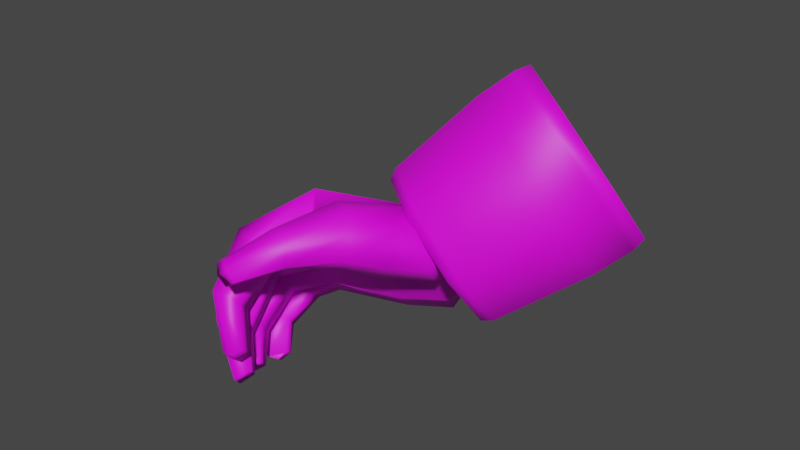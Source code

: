 # Source: Jackle_Right_Hand.blend  (saved by Blender 3.4.6; exported with 4.5.12 LTS)
import bpy
from mathutils import Matrix  # noqa: F401  (used for matrix-valued properties, if any)

bpy.ops.wm.read_factory_settings(use_empty=True)
scene = bpy.context.scene
scene.name = 'Scene'

# ---- collections
col_collection = bpy.data.collections.new('Collection'); scene.collection.children.link(col_collection)

# ---- images (referenced by path relative to the original .blend; pixels are not part of the script)
import os
ASSET_DIR = os.environ.get("B2B_ASSET_DIR", "")  # directory of the original .blend (textures are referenced by path, not embedded)
HERE = os.path.dirname(os.path.abspath(__file__))  # packed textures are extracted next to this script under _unpacked/

def load_image(name, relpath, width, height, colorspace="sRGB"):
    """Load a texture the original file referenced (path relative to the .blend, or extracted next to this script)."""
    p = next((c for c in (os.path.join(HERE, relpath), os.path.join(ASSET_DIR, relpath)) if relpath and os.path.exists(c)), "")
    if p:
        img = bpy.data.images.load(p, check_existing=True)
        img.name = name
    else:  # same state as the original file: an image datablock whose file is absent (Cycles renders it pink)
        img = bpy.data.images.new(name, width, height)
        img.source = "FILE"
        img.filepath = "//" + (relpath or name)
    img.colorspace_settings.name = colorspace
    return img
img_jackle_png_001 = load_image('Jackle.png.001', 'Jackle.png', 1024, 1024, 'sRGB')

# ---- materials (node trees are filled in below, after node groups)
mat_tex_0014_0_dds = bpy.data.materials.new('Tex_0014_0_dds')
mat_tex_0014_0_dds.use_transparent_shadow = False
mat_tex_0014_0_dds.roughness = 0.5257

# ---- material node trees
mat_tex_0014_0_dds.use_nodes = True; mat_tex_0014_0_dds.node_tree.nodes.clear()
_N = mat_tex_0014_0_dds.node_tree.nodes; _L = mat_tex_0014_0_dds.node_tree.links
n0 = _N.new('ShaderNodeBsdfPrincipled'); n0.name = 'Principled BSDF'; n0.location = (10, 300)
n0.distribution = 'GGX'
n0.subsurface_method = 'RANDOM_WALK_SKIN'
n0.inputs[2].default_value = 0.5257
n0.inputs[3].default_value = 1.45
n0.inputs[27].default_value = (0.0, 0.0, 0.0, 1.0)
n0.inputs[28].default_value = 1.0
n1 = _N.new('ShaderNodeOutputMaterial'); n1.name = 'Material Output'; n1.location = (300, 300)
n2 = _N.new('ShaderNodeTexImage'); n2.name = 'Image Texture'; n2.location = (-300, 600)
n2.image = img_jackle_png_001
_L.new(n0.outputs[0], n1.inputs[0])
_L.new(n2.outputs[0], n0.inputs[0])
n1.is_active_output = True

# ---- world
world_world = bpy.data.worlds.new('World'); scene.world = world_world
world_world.use_nodes = True; world_world.node_tree.nodes.clear()
_N = world_world.node_tree.nodes; _L = world_world.node_tree.links
n0 = _N.new('ShaderNodeOutputWorld'); n0.name = 'World Output'; n0.location = (300, 300)
n1 = _N.new('ShaderNodeBackground'); n1.name = 'Background'; n1.location = (10, 300)
n1.inputs[0].default_value = (0.05088, 0.05088, 0.05088, 1.0)
_L.new(n1.outputs[0], n0.inputs[0])
n0.is_active_output = True
world_world.color = (0.05088, 0.05088, 0.05088)
world_world.use_sun_shadow = False
world_world.sun_shadow_jitter_overblur = 0.0

# ---- meshes
me_mesh_0026_mesh_0026mesh_002 = bpy.data.meshes.new('Mesh_0026_Mesh_0026Mesh.002')
me_mesh_0026_mesh_0026mesh_002.from_pydata([(3.53, -0.9427, -0.1251), (3.617, -0.5624, 0.1405), (3.254, -1.005, 0.4744), (3.41, -0.3625, 0.5148), (3.616, -1.288, 1.51), (3.521, -1.481, 1.192), (3.478, -1.344, 1.304), (3.427, -1.221, 1.186), (3.853, -1.321, 1.634), (4.159, -1.35, 1.58), (3.749, -1.439, 1.423), (3.864, -1.533, 1.165), (3.519, -1.191, 1.086), (3.46, -1.404, 1.026), (3.564, -1.335, 0.9702), (3.597, -1.441, 0.8843), (3.404, -1.621, 0.7102), (3.282, -1.503, 0.931), (3.627, -1.563, 0.5545), (3.333, -1.279, 1.088), (3.527, -1.08, 1.088), (4.43, -1.64, 0.8997), (4.542, -1.903, 1.176), (4.652, -1.814, 1.204), (4.542, -2.067, 1.386), (4.616, -2.033, 1.438), (3.762, -1.236, 1.657), (3.599, -1.11, 1.353), (4.176, -1.761, 2.074), (4.207, -1.849, 1.993), (4.32, -1.572, 1.947), (4.353, -1.679, 1.859), (4.367, -1.507, 1.615), (3.751, -1.022, 0.9326), (3.873, -1.14, 0.7118), (3.821, -1.364, 0.5552), (2.615, -1.178, 0.5121), (2.822, -1.378, 0.1378), (3.2, -1.281, -0.1262), (3.032, -0.4602, 0.7788), (2.702, -0.7981, 0.7776), (3.86, -1.022, 1.538), (4.025, -1.074, 1.888), (3.966, -1.133, 1.921), (4.192, -1.248, 2.133), (4.147, -1.309, 2.114), (3.624, -1.765, 0.7487), (3.665, -1.878, 0.8259), (3.533, -1.635, 0.8422), (3.606, -1.746, 0.9412), (3.501, -1.502, 0.9368), (3.584, -1.549, 1.052), (4.214, -1.477, 1.417), (4.323, -1.366, 1.728), (4.151, -1.216, 1.539), (4.406, -1.295, 1.747), (4.418, -1.866, 1.709), (4.467, -1.817, 1.378), (4.427, -1.689, 1.483), (4.289, -1.767, 1.2), (4.258, -1.593, 1.303), (3.875, -1.765, 1.088), (3.946, -1.226, 1.919), (3.773, -1.099, 1.613), (3.703, -1.081, 1.154), (4.226, -2.013, 1.954), (4.275, -2.062, 2.027), (4.381, -1.878, 1.808), (4.561, -1.86, 1.87), (4.445, -1.65, 1.515), (4.661, -1.569, 1.515), (4.415, -1.528, 0.9714), (4.68, -1.719, 1.376), (4.64, -1.592, 1.48), (4.619, -1.948, 1.675), (4.587, -1.846, 1.758), (4.368, -2.119, 1.847), (4.345, -2.049, 1.905), (4.628, -1.737, 1.268), (4.593, -1.959, 1.498), (4.433, -2.126, 1.665), (4.323, -1.21, 1.22), (4.581, -1.41, 1.611), (4.522, -1.655, 1.907), (4.29, -1.874, 2.066), (3.631, -1.549, 0.7966), (3.662, -1.711, 0.7263), (4.374, -1.364, 1.093), (4.623, -1.446, 1.613), (4.529, -1.759, 1.953), (4.249, -1.985, 2.091), (4.22, -1.36, 2.12), (4.274, -1.304, 2.127), (4.2, -1.351, 1.96), (4.252, -1.314, 1.951), (4.101, -1.292, 1.858), (4.164, -1.231, 1.823), (3.982, -1.298, 1.635), (4.089, -1.203, 1.571), (4.195, -1.771, 2.145), (4.258, -1.785, 2.144), (4.487, -1.546, 1.995), (4.536, -1.27, 1.725), (4.409, -1.529, 1.997), (4.25, -1.055, 1.384), (4.027, -1.291, 1.887), (3.989, -1.012, 1.485), (4.129, -1.089, 1.848), (4.299, -1.245, 2.101), (4.233, -1.196, 2.11), (4.404, -1.555, 1.597), (4.346, -1.797, 1.874), (4.2, -1.948, 2.002), (4.348, -2.101, 1.585), (4.418, -2.2, 1.565), (4.384, -2.158, 1.514), (4.468, -2.045, 1.395), (4.445, -1.971, 1.457), (4.446, -1.935, 1.188), (4.433, -1.823, 1.317), (4.34, -1.879, 1.109), (3.938, -1.916, 0.9298), (4.329, -1.806, 0.948), (4.302, -2.018, 1.841), (4.326, -2.091, 1.776), (4.453, -1.977, 1.616), (4.377, -2.132, 1.644), (3.389, -1.849, 0.7329), (3.004, -1.582, 0.3379), (3.727, -1.762, 0.4968), (3.395, -1.481, 0.06579), (4.022, -1.459, 0.4978), (3.734, -1.133, 0.06695), (4.1, -1.119, 0.7353), (3.824, -0.7405, 0.3406), (3.915, -0.9402, 1.07), (3.611, -0.5345, 0.7266), (3.576, -1.028, 1.306), (3.221, -0.6351, 0.9986), (3.282, -1.33, 1.305), (2.881, -0.9835, 0.9975), (3.204, -1.67, 1.068), (2.792, -1.376, 0.7238), (2.862, -1.445, 0.1852), (2.648, -1.238, 0.5723), (2.738, -0.8447, 0.8467), (3.079, -0.4953, 0.8479), (3.471, -0.3944, 0.575), (3.684, -0.6011, 0.188), (3.594, -0.9942, -0.08648), (3.253, -1.344, -0.08763), (3.443, -1.851, 0.7828), (3.757, -1.77, 0.5635), (4.031, -1.489, 0.5644), (4.103, -1.173, 0.785), (3.932, -1.007, 1.096), (3.617, -1.088, 1.315), (3.343, -1.369, 1.315), (3.271, -1.685, 1.094), (4.235, -1.88, 2.048), (3.898, -1.057, 1.073), (3.623, -1.128, 1.264), (3.384, -1.373, 1.264), (3.321, -1.65, 1.071), (3.47, -1.795, 0.7992), (3.745, -1.724, 0.6077), (3.984, -1.478, 0.6085), (4.047, -1.202, 0.8012), (4.097, -1.104, 1.503), (4.198, -1.154, 1.811), (4.274, -1.25, 1.94), (4.471, -2.183, 1.596)], [], [(0, 2, 1), (2, 3, 1), (4, 6, 5), (6, 7, 5), (8, 10, 9), (10, 11, 9), (12, 14, 13), (14, 15, 13), (16, 18, 17), (18, 19, 17), (18, 20, 19), (21, 23, 22), (23, 24, 22), (23, 25, 24), (26, 27, 4), (27, 6, 4), (27, 7, 6), (28, 30, 29), (30, 31, 29), (30, 32, 31), (20, 18, 33), (18, 34, 33), (18, 35, 34), (36, 2, 37), (2, 38, 37), (2, 0, 38), (3, 2, 39), (2, 40, 39), (2, 36, 40), (41, 43, 42), (43, 44, 42), (43, 45, 44), (46, 47, 48), (48, 47, 49), (48, 49, 50), (50, 49, 51), (11, 52, 9), (9, 52, 53), (9, 53, 54), (54, 53, 55), (56, 58, 57), (58, 59, 57), (58, 60, 59), (60, 61, 59), (62, 63, 26), (63, 27, 26), (63, 64, 27), (64, 7, 27), (65, 67, 66), (67, 68, 66), (67, 69, 68), (69, 70, 68), (69, 60, 70), (71, 73, 72), (73, 74, 72), (73, 75, 74), (75, 76, 74), (75, 77, 76), (71, 78, 21), (78, 23, 21), (78, 79, 23), (79, 25, 23), (79, 80, 25), (81, 82, 32), (82, 31, 32), (82, 83, 31), (83, 29, 31), (83, 84, 29), (51, 13, 50), (50, 13, 15), (50, 15, 48), (48, 15, 85), (48, 85, 46), (46, 85, 86), (81, 88, 87), (88, 70, 87), (88, 89, 70), (89, 68, 70), (89, 90, 68), (90, 66, 68), (91, 93, 92), (93, 94, 92), (93, 95, 94), (95, 96, 94), (95, 97, 96), (97, 98, 96), (99, 84, 100), (84, 101, 100), (84, 83, 101), (83, 102, 101), (83, 82, 102), (82, 81, 102), (99, 101, 103), (101, 55, 103), (101, 102, 55), (102, 104, 55), (102, 81, 104), (81, 64, 104), (91, 105, 93), (105, 95, 93), (105, 8, 95), (8, 97, 95), (8, 9, 97), (9, 98, 97), (9, 54, 98), (106, 41, 107), (107, 41, 42), (107, 42, 108), (108, 42, 109), (108, 109, 92), (92, 109, 44), (92, 44, 91), (91, 44, 45), (11, 10, 5), (10, 4, 5), (10, 8, 4), (8, 26, 4), (8, 105, 26), (105, 62, 26), (105, 91, 62), (91, 45, 62), (61, 60, 11), (60, 52, 11), (60, 69, 52), (69, 110, 52), (69, 67, 110), (67, 111, 110), (67, 65, 111), (65, 112, 111), (65, 66, 112), (113, 115, 114), (115, 116, 114), (115, 117, 116), (117, 118, 116), (117, 119, 118), (119, 120, 118), (119, 59, 120), (59, 121, 120), (59, 61, 121), (7, 64, 12), (64, 14, 12), (64, 81, 14), (81, 15, 14), (81, 87, 15), (87, 85, 15), (87, 71, 85), (71, 86, 85), (71, 21, 86), (21, 122, 86), (21, 22, 122), (70, 60, 87), (60, 73, 87), (60, 58, 73), (58, 75, 73), (58, 56, 75), (56, 77, 75), (56, 123, 77), (123, 124, 77), (123, 56, 124), (56, 125, 124), (56, 57, 125), (77, 124, 76), (124, 74, 76), (124, 125, 74), (125, 72, 74), (125, 57, 72), (57, 71, 72), (57, 59, 71), (59, 78, 71), (59, 119, 78), (119, 79, 78), (119, 117, 79), (117, 80, 79), (117, 113, 80), (113, 126, 80), (113, 114, 126), (127, 128, 129), (129, 128, 130), (129, 130, 131), (131, 130, 132), (131, 132, 133), (133, 132, 134), (133, 134, 135), (135, 134, 136), (135, 136, 137), (137, 136, 138), (137, 138, 139), (139, 138, 140), (139, 140, 141), (141, 140, 142), (141, 142, 127), (127, 142, 128), (143, 128, 144), (144, 128, 142), (144, 142, 145), (145, 142, 140), (145, 140, 146), (146, 140, 138), (146, 138, 147), (147, 138, 136), (147, 136, 148), (148, 136, 134), (148, 134, 149), (149, 134, 132), (149, 132, 150), (150, 132, 130), (150, 130, 143), (143, 130, 128), (151, 127, 152), (152, 127, 129), (152, 129, 153), (153, 129, 131), (153, 131, 154), (154, 131, 133), (154, 133, 155), (155, 133, 135), (155, 135, 156), (156, 135, 137), (156, 137, 157), (157, 137, 139), (157, 139, 158), (158, 139, 141), (158, 141, 151), (151, 141, 127), (84, 159, 29), (29, 159, 99), (29, 99, 28), (28, 99, 103), (28, 103, 30), (30, 103, 53), (30, 53, 32), (32, 53, 52), (32, 52, 81), (81, 52, 110), (81, 110, 88), (88, 110, 111), (88, 111, 89), (89, 111, 112), (89, 112, 90), (90, 112, 66), (37, 38, 143), (38, 150, 143), (38, 0, 150), (0, 149, 150), (0, 1, 149), (1, 148, 149), (1, 3, 148), (3, 147, 148), (3, 39, 147), (39, 146, 147), (39, 40, 146), (40, 145, 146), (40, 36, 145), (36, 144, 145), (36, 37, 144), (37, 143, 144), (160, 161, 20), (161, 19, 20), (161, 162, 19), (162, 17, 19), (162, 163, 17), (163, 16, 17), (163, 164, 16), (164, 18, 16), (164, 165, 18), (165, 35, 18), (165, 166, 35), (166, 34, 35), (166, 167, 34), (167, 33, 34), (167, 160, 33), (160, 20, 33), (155, 156, 161), (156, 162, 161), (156, 157, 162), (157, 163, 162), (157, 158, 163), (158, 164, 163), (158, 151, 164), (151, 165, 164), (151, 152, 165), (152, 166, 165), (152, 153, 166), (153, 167, 166), (153, 154, 167), (154, 160, 167), (154, 155, 160), (155, 161, 160), (55, 104, 54), (104, 98, 54), (104, 168, 98), (168, 96, 98), (168, 169, 96), (169, 94, 96), (169, 170, 94), (170, 108, 94), (170, 169, 108), (169, 107, 108), (169, 168, 107), (168, 106, 107), (168, 64, 106), (64, 41, 106), (64, 63, 41), (63, 43, 41), (63, 62, 43), (62, 45, 43), (126, 171, 80), (171, 25, 80), (171, 114, 25), (114, 24, 25), (114, 116, 24), (116, 22, 24), (116, 118, 22), (118, 122, 22), (118, 120, 122), (120, 46, 122), (120, 121, 46), (121, 47, 46), (121, 61, 47), (61, 49, 47), (61, 11, 49), (11, 51, 49), (11, 5, 51), (5, 13, 51), (5, 7, 13), (7, 12, 13), (71, 87, 73), (55, 53, 103), (115, 113, 117), (46, 86, 122), (64, 168, 104), (126, 114, 171), (159, 84, 99), (99, 100, 101), (92, 94, 108), (44, 109, 42)])
me_mesh_0026_mesh_0026mesh_002.polygons.foreach_set('use_smooth', [True] * 336)
_uv = me_mesh_0026_mesh_0026mesh_002.uv_layers.new(name='UVMap')
_uv.uv.foreach_set('vector', [0.4655, -0.1545, 0.4893, -0.176, 0.4557, -0.176, 0.4893, -0.176, 0.4655, -0.1975, 0.4557, -0.176, -0.02884, -0.07644, -0.04439, -0.05153, -0.06576, -0.05123, -0.04439, -0.05153, -0.04038, -0.02577, -0.06576, -0.05123, -0.02957, -0.1144, -0.05226, -0.08569, -0.04507, -0.1385, -0.05226, -0.08569, -0.1066, -0.07769, -0.04507, -0.1385, -0.0474, -0.006611, -0.06978, -0.006611, -0.06795, -0.02461, -0.06978, -0.006611, -0.1106, -0.006611, -0.06795, -0.02461, -0.406, 0.1008, -0.3817, 0.1108, -0.4161, 0.07644, -0.3817, 0.1108, -0.406, 0.05213, -0.4161, 0.07644, -0.3817, 0.1108, -0.3817, 0.04206, -0.406, 0.05213, -0.2465, -0.11, -0.2397, -0.1714, -0.2216, -0.1623, -0.2397, -0.1714, -0.2217, -0.2138, -0.2216, -0.1623, -0.2397, -0.1714, -0.2375, -0.223, -0.2217, -0.2138, -0.4517, -0.1015, -0.4094, -0.04734, -0.443, -0.05394, -0.4094, -0.04734, -0.4229, -0.01518, -0.443, -0.05394, -0.4094, -0.04734, -0.3775, -0.01953, -0.4229, -0.01518, -0.04707, -0.2457, -0.04346, -0.2147, -0.06156, -0.2451, -0.04346, -0.2147, -0.06015, -0.2143, -0.06156, -0.2451, -0.04346, -0.2147, -0.0625, -0.1633, -0.06015, -0.2143, -0.3817, 0.04206, -0.3817, 0.1108, -0.3574, 0.05213, -0.3817, 0.1108, -0.3473, 0.07644, -0.3574, 0.05213, -0.3817, 0.1108, -0.3574, 0.1008, -0.3473, 0.07644, 0.523, -0.176, 0.4893, -0.176, 0.5132, -0.1545, 0.4893, -0.176, 0.4893, -0.1456, 0.5132, -0.1545, 0.4893, -0.176, 0.4655, -0.1545, 0.4893, -0.1456, 0.4655, -0.1975, 0.4893, -0.176, 0.4893, -0.2065, 0.4893, -0.176, 0.5132, -0.1975, 0.4893, -0.2065, 0.4893, -0.176, 0.523, -0.176, 0.5132, -0.1975, -0.4068, -0.08988, -0.4391, -0.1369, -0.4286, -0.1383, -0.4391, -0.1369, -0.4519, -0.1842, -0.4286, -0.1383, -0.4391, -0.1369, -0.4708, -0.1812, -0.4519, -0.1842, -0.2178, -0.02481, -0.1999, -0.04842, -0.1507, -0.02453, -0.1507, -0.02453, -0.1999, -0.04842, -0.1521, -0.04795, -0.1507, -0.02453, -0.1521, -0.04795, -0.1095, -0.02446, -0.1095, -0.02446, -0.1521, -0.04795, -0.108, -0.04747, -0.1066, -0.07769, -0.09388, -0.1346, -0.04507, -0.1385, -0.04507, -0.1385, -0.09388, -0.1346, -0.0407, -0.1635, -0.04507, -0.1385, -0.0407, -0.1635, -0.02854, -0.1494, -0.02854, -0.1494, -0.0407, -0.1635, -0.02424, -0.18, -0.1343, -0.2146, -0.1348, -0.1644, -0.1571, -0.1641, -0.1348, -0.1644, -0.1578, -0.1343, -0.1571, -0.1641, -0.1348, -0.1644, -0.1134, -0.1337, -0.1578, -0.1343, -0.1134, -0.1337, -0.1508, -0.08122, -0.1578, -0.1343, -0.4582, -0.1367, -0.4259, -0.09244, -0.4517, -0.1015, -0.4259, -0.09244, -0.4094, -0.04734, -0.4517, -0.1015, -0.4259, -0.09244, -0.3544, -0.04435, -0.4094, -0.04734, -0.3544, -0.04435, -0.3775, -0.01953, -0.4094, -0.04734, -0.1092, -0.2519, -0.1085, -0.2266, -0.1102, -0.2633, -0.1085, -0.2266, -0.1162, -0.234, -0.1102, -0.2633, -0.1085, -0.2266, -0.109, -0.1669, -0.1162, -0.234, -0.109, -0.1669, -0.1167, -0.1806, -0.1162, -0.234, -0.109, -0.1669, -0.1134, -0.1337, -0.1167, -0.1806, -0.2686, -0.1103, -0.2903, -0.1807, -0.2672, -0.1803, -0.2903, -0.1807, -0.2703, -0.2248, -0.2672, -0.1803, -0.2903, -0.1807, -0.2888, -0.225, -0.2703, -0.2248, -0.2888, -0.225, -0.2751, -0.2537, -0.2703, -0.2248, -0.2888, -0.225, -0.2879, -0.254, -0.2751, -0.2537, -0.2686, -0.1103, -0.2582, -0.1718, -0.2465, -0.11, -0.2582, -0.1718, -0.2397, -0.1714, -0.2465, -0.11, -0.2582, -0.1718, -0.2554, -0.2231, -0.2397, -0.1714, -0.2554, -0.2231, -0.2375, -0.223, -0.2397, -0.1714, -0.2554, -0.2231, -0.257, -0.2543, -0.2375, -0.223, -0.07898, -0.1676, -0.07236, -0.1699, -0.0625, -0.1633, -0.07236, -0.1699, -0.06015, -0.2143, -0.0625, -0.1633, -0.07236, -0.1699, -0.07, -0.2188, -0.06015, -0.2143, -0.07, -0.2188, -0.06156, -0.2451, -0.06015, -0.2143, -0.07, -0.2188, -0.07366, -0.2475, -0.06156, -0.2451, -0.108, -0.04747, -0.06795, -0.02461, -0.1095, -0.02446, -0.1095, -0.02446, -0.06795, -0.02461, -0.1106, -0.006611, -0.1095, -0.02446, -0.1106, -0.006611, -0.1507, -0.02453, -0.1507, -0.02453, -0.1106, -0.006611, -0.1481, -0.006611, -0.1507, -0.02453, -0.1481, -0.006611, -0.2178, -0.02481, -0.2178, -0.02481, -0.1481, -0.006611, -0.2031, -0.006611, -0.3193, -0.1109, -0.3171, -0.185, -0.288, -0.1051, -0.3171, -0.185, -0.295, -0.1847, -0.288, -0.1051, -0.3171, -0.185, -0.3158, -0.2357, -0.295, -0.1847, -0.3158, -0.2357, -0.2975, -0.2355, -0.295, -0.1847, -0.3158, -0.2357, -0.3132, -0.2733, -0.2975, -0.2355, -0.3132, -0.2733, -0.2991, -0.2732, -0.2975, -0.2355, -0.3929, -0.2012, -0.3887, -0.1805, -0.404, -0.1994, -0.3887, -0.1805, -0.3978, -0.1774, -0.404, -0.1994, -0.3887, -0.1805, -0.3816, -0.1639, -0.3978, -0.1774, -0.3816, -0.1639, -0.388, -0.1566, -0.3978, -0.1774, -0.3816, -0.1639, -0.3731, -0.1481, -0.388, -0.1566, -0.3731, -0.1481, -0.3799, -0.137, -0.388, -0.1566, -0.3439, -0.2718, -0.3226, -0.2589, -0.343, -0.2589, -0.3226, -0.2589, -0.3449, -0.2217, -0.343, -0.2589, -0.3226, -0.2589, -0.3231, -0.2215, -0.3449, -0.2217, -0.3231, -0.2215, -0.3476, -0.1796, -0.3449, -0.2217, -0.3231, -0.2215, -0.3221, -0.1794, -0.3476, -0.1796, -0.3221, -0.1794, -0.3193, -0.1109, -0.3476, -0.1796, -0.3685, -0.2669, -0.3449, -0.2217, -0.3699, -0.2211, -0.3449, -0.2217, -0.3736, -0.1772, -0.3699, -0.2211, -0.3449, -0.2217, -0.3476, -0.1796, -0.3736, -0.1772, -0.3476, -0.1796, -0.3489, -0.1126, -0.3736, -0.1772, -0.3476, -0.1796, -0.3193, -0.1109, -0.3489, -0.1126, -0.3193, -0.1109, -0.3544, -0.04435, -0.3489, -0.1126, -0.009413, -0.1864, -0.0142, -0.1502, -0.01928, -0.1718, -0.0142, -0.1502, -0.01849, -0.1538, -0.01928, -0.1718, -0.0142, -0.1502, -0.02957, -0.1144, -0.01849, -0.1538, -0.02957, -0.1144, -0.03206, -0.1286, -0.01849, -0.1538, -0.02957, -0.1144, -0.04507, -0.1385, -0.03206, -0.1286, -0.04507, -0.1385, -0.02499, -0.1419, -0.03206, -0.1286, -0.04507, -0.1385, -0.02854, -0.1494, -0.02499, -0.1419, -0.3953, -0.09636, -0.4068, -0.08988, -0.4174, -0.1452, -0.4174, -0.1452, -0.4068, -0.08988, -0.4286, -0.1383, -0.4174, -0.1452, -0.4286, -0.1383, -0.4284, -0.2004, -0.4284, -0.2004, -0.4286, -0.1383, -0.4382, -0.1845, -0.4284, -0.2004, -0.4382, -0.1845, -0.4526, -0.2025, -0.4526, -0.2025, -0.4382, -0.1845, -0.4519, -0.1842, -0.4526, -0.2025, -0.4519, -0.1842, -0.4714, -0.2041, -0.4714, -0.2041, -0.4519, -0.1842, -0.4708, -0.1812, -0.1066, -0.07769, -0.05226, -0.08569, -0.06576, -0.05123, -0.05226, -0.08569, -0.02884, -0.07644, -0.06576, -0.05123, -0.05226, -0.08569, -0.02957, -0.1144, -0.02884, -0.07644, -0.02957, -0.1144, -0.01794, -0.1093, -0.02884, -0.07644, -0.02957, -0.1144, -0.0142, -0.1502, -0.01794, -0.1093, -0.0142, -0.1502, -0.003795, -0.1441, -0.01794, -0.1093, -0.0142, -0.1502, -0.009413, -0.1864, -0.003795, -0.1441, -0.009413, -0.1864, -0.003163, -0.1783, -0.003795, -0.1441, -0.1508, -0.08122, -0.1134, -0.1337, -0.1066, -0.07769, -0.1134, -0.1337, -0.09388, -0.1346, -0.1066, -0.07769, -0.1134, -0.1337, -0.109, -0.1669, -0.09388, -0.1346, -0.109, -0.1669, -0.09347, -0.1666, -0.09388, -0.1346, -0.109, -0.1669, -0.1085, -0.2266, -0.09347, -0.1666, -0.1085, -0.2266, -0.0957, -0.226, -0.09347, -0.1666, -0.1085, -0.2266, -0.1092, -0.2519, -0.0957, -0.226, -0.1092, -0.2519, -0.09584, -0.2513, -0.0957, -0.226, -0.1092, -0.2519, -0.1102, -0.2633, -0.09584, -0.2513, -0.1967, -0.2591, -0.2067, -0.2584, -0.2214, -0.2697, -0.2067, -0.2584, -0.2069, -0.2088, -0.2214, -0.2697, -0.2067, -0.2584, -0.1916, -0.2091, -0.2069, -0.2088, -0.1916, -0.2091, -0.2075, -0.1565, -0.2069, -0.2088, -0.1916, -0.2091, -0.1814, -0.1568, -0.2075, -0.1565, -0.1814, -0.1568, -0.205, -0.1352, -0.2075, -0.1565, -0.1814, -0.1568, -0.1578, -0.1343, -0.205, -0.1352, -0.1578, -0.1343, -0.2029, -0.07933, -0.205, -0.1352, -0.1578, -0.1343, -0.1508, -0.08122, -0.2029, -0.07933, -0.3775, -0.01953, -0.3544, -0.04435, -0.3372, -0.0188, -0.3544, -0.04435, -0.311, -0.01859, -0.3372, -0.0188, -0.3544, -0.04435, -0.3193, -0.1109, -0.311, -0.01859, -0.3193, -0.1109, -0.2918, -0.01833, -0.311, -0.01859, -0.3193, -0.1109, -0.288, -0.1051, -0.2918, -0.01833, -0.288, -0.1051, -0.2722, -0.01807, -0.2918, -0.01833, -0.288, -0.1051, -0.2686, -0.1103, -0.2722, -0.01807, -0.2686, -0.1103, -0.2486, -0.02151, -0.2722, -0.01807, -0.2686, -0.1103, -0.2465, -0.11, -0.2486, -0.02151, -0.2465, -0.11, -0.222, -0.1158, -0.2486, -0.02151, -0.2465, -0.11, -0.2216, -0.1623, -0.222, -0.1158, -0.1167, -0.1806, -0.1134, -0.1337, -0.1209, -0.167, -0.1134, -0.1337, -0.1235, -0.1687, -0.1209, -0.167, -0.1134, -0.1337, -0.1348, -0.1644, -0.1235, -0.1687, -0.1348, -0.1644, -0.1225, -0.2304, -0.1235, -0.1687, -0.1348, -0.1644, -0.1343, -0.2146, -0.1225, -0.2304, -0.1343, -0.2146, -0.1413, -0.2717, -0.1225, -0.2304, -0.1343, -0.2146, -0.14, -0.2513, -0.1413, -0.2717, -0.14, -0.2513, -0.1517, -0.2508, -0.1413, -0.2717, -0.14, -0.2513, -0.1343, -0.2146, -0.1517, -0.2508, -0.1343, -0.2146, -0.1517, -0.2141, -0.1517, -0.2508, -0.1343, -0.2146, -0.1571, -0.1641, -0.1517, -0.2141, -0.1413, -0.2717, -0.1517, -0.2508, -0.1523, -0.2715, -0.1517, -0.2508, -0.1658, -0.232, -0.1523, -0.2715, -0.1517, -0.2508, -0.1517, -0.2141, -0.1658, -0.232, -0.1517, -0.2141, -0.1678, -0.1726, -0.1658, -0.232, -0.1517, -0.2141, -0.1571, -0.1641, -0.1678, -0.1726, -0.1571, -0.1641, -0.1679, -0.1672, -0.1678, -0.1726, -0.1571, -0.1641, -0.1578, -0.1343, -0.1679, -0.1672, -0.1578, -0.1343, -0.1712, -0.1738, -0.1679, -0.1672, -0.1578, -0.1343, -0.1814, -0.1568, -0.1712, -0.1738, -0.1814, -0.1568, -0.17, -0.2175, -0.1712, -0.1738, -0.1814, -0.1568, -0.1916, -0.2091, -0.17, -0.2175, -0.1916, -0.2091, -0.1712, -0.2532, -0.17, -0.2175, -0.1916, -0.2091, -0.1967, -0.2591, -0.1712, -0.2532, -0.1967, -0.2591, -0.1887, -0.2783, -0.1712, -0.2532, -0.1967, -0.2591, -0.2214, -0.2697, -0.1887, -0.2783, 0.3674, -0.01895, 0.3674, -0.08115, 0.4107, -0.01895, 0.4107, -0.01895, 0.3674, -0.08115, 0.4107, -0.08115, 0.4107, -0.01895, 0.4107, -0.08115, 0.4539, -0.01895, 0.4539, -0.01895, 0.4107, -0.08115, 0.4539, -0.08115, 0.4539, -0.01895, 0.4539, -0.08115, 0.4972, -0.01895, 0.4972, -0.01895, 0.4539, -0.08115, 0.4972, -0.08115, 0.4972, -0.01895, 0.4972, -0.08115, 0.5396, -0.01895, 0.5396, -0.01895, 0.4972, -0.08115, 0.5396, -0.08115, 0.5396, -0.01895, 0.5396, -0.08115, 0.4963, -0.01895, 0.4963, -0.01895, 0.5396, -0.08115, 0.4963, -0.08115, 0.4963, -0.01895, 0.4963, -0.08115, 0.4531, -0.01895, 0.4531, -0.01895, 0.4963, -0.08115, 0.4531, -0.08115, 0.4531, -0.01895, 0.4531, -0.08115, 0.4098, -0.01895, 0.4098, -0.01895, 0.4531, -0.08115, 0.4098, -0.08115, 0.4098, -0.01895, 0.4098, -0.08115, 0.3674, -0.01895, 0.3674, -0.01895, 0.4098, -0.08115, 0.3674, -0.08115, 0.3674, -0.1138, 0.3674, -0.08115, 0.4098, -0.1138, 0.4098, -0.1138, 0.3674, -0.08115, 0.4098, -0.08115, 0.4098, -0.1138, 0.4098, -0.08115, 0.4531, -0.1138, 0.4531, -0.1138, 0.4098, -0.08115, 0.4531, -0.08115, 0.4531, -0.1138, 0.4531, -0.08115, 0.4963, -0.1138, 0.4963, -0.1138, 0.4531, -0.08115, 0.4963, -0.08115, 0.4963, -0.1138, 0.4963, -0.08115, 0.5396, -0.1138, 0.5396, -0.1138, 0.4963, -0.08115, 0.5396, -0.08115, 0.5396, -0.1138, 0.5396, -0.08115, 0.4972, -0.1138, 0.4972, -0.1138, 0.5396, -0.08115, 0.4972, -0.08115, 0.4972, -0.1138, 0.4972, -0.08115, 0.4539, -0.1138, 0.4539, -0.1138, 0.4972, -0.08115, 0.4539, -0.08115, 0.4539, -0.1138, 0.4539, -0.08115, 0.4107, -0.1138, 0.4107, -0.1138, 0.4539, -0.08115, 0.4107, -0.08115, 0.4107, -0.1138, 0.4107, -0.08115, 0.3674, -0.1138, 0.3674, -0.1138, 0.4107, -0.08115, 0.3674, -0.08115, 0.3674, -0.0144, 0.3674, -0.01895, 0.4107, -0.0144, 0.4107, -0.0144, 0.3674, -0.01895, 0.4107, -0.01895, 0.4107, -0.0144, 0.4107, -0.01895, 0.4539, -0.0144, 0.4539, -0.0144, 0.4107, -0.01895, 0.4539, -0.01895, 0.4539, -0.0144, 0.4539, -0.01895, 0.4972, -0.0144, 0.4972, -0.0144, 0.4539, -0.01895, 0.4972, -0.01895, 0.4972, -0.0144, 0.4972, -0.01895, 0.5396, -0.0144, 0.5396, -0.0144, 0.4972, -0.01895, 0.5396, -0.01895, 0.5396, -0.0144, 0.5396, -0.01895, 0.4963, -0.0144, 0.4963, -0.0144, 0.5396, -0.01895, 0.4963, -0.01895, 0.4963, -0.0144, 0.4963, -0.01895, 0.4531, -0.0144, 0.4531, -0.0144, 0.4963, -0.01895, 0.4531, -0.01895, 0.4531, -0.0144, 0.4531, -0.01895, 0.4098, -0.0144, 0.4098, -0.0144, 0.4531, -0.01895, 0.4098, -0.01895, 0.4098, -0.0144, 0.4098, -0.01895, 0.3674, -0.0144, 0.3674, -0.0144, 0.4098, -0.01895, 0.3674, -0.01895, -0.07366, -0.2475, -0.0612, -0.2566, -0.06156, -0.2451, -0.06156, -0.2451, -0.0612, -0.2566, -0.03241, -0.257, -0.06156, -0.2451, -0.03241, -0.257, -0.04707, -0.2457, -0.04707, -0.2457, -0.03241, -0.257, -0.02745, -0.229, -0.04707, -0.2457, -0.02745, -0.229, -0.04346, -0.2147, -0.04346, -0.2147, -0.02745, -0.229, -0.0407, -0.1635, -0.04346, -0.2147, -0.0407, -0.1635, -0.0625, -0.1633, -0.0625, -0.1633, -0.0407, -0.1635, -0.09388, -0.1346, -0.0625, -0.1633, -0.09388, -0.1346, -0.07898, -0.1676, -0.07898, -0.1676, -0.09388, -0.1346, -0.09347, -0.1666, -0.07898, -0.1676, -0.09347, -0.1666, -0.08338, -0.1809, -0.08338, -0.1809, -0.09347, -0.1666, -0.0957, -0.226, -0.08338, -0.1809, -0.0957, -0.226, -0.08446, -0.2123, -0.08446, -0.2123, -0.0957, -0.226, -0.09584, -0.2513, -0.08446, -0.2123, -0.09584, -0.2513, -0.08863, -0.2635, -0.08863, -0.2635, -0.09584, -0.2513, -0.1102, -0.2633, 0.3674, -0.1314, 0.4107, -0.1314, 0.3674, -0.1138, 0.4107, -0.1314, 0.4107, -0.1138, 0.3674, -0.1138, 0.4107, -0.1314, 0.4539, -0.1314, 0.4107, -0.1138, 0.4539, -0.1314, 0.4539, -0.1138, 0.4107, -0.1138, 0.4539, -0.1314, 0.4972, -0.1314, 0.4539, -0.1138, 0.4972, -0.1314, 0.4972, -0.1138, 0.4539, -0.1138, 0.4972, -0.1314, 0.5396, -0.1314, 0.4972, -0.1138, 0.5396, -0.1314, 0.5396, -0.1138, 0.4972, -0.1138, 0.5396, -0.1314, 0.4963, -0.1314, 0.5396, -0.1138, 0.4963, -0.1314, 0.4963, -0.1138, 0.5396, -0.1138, 0.4963, -0.1314, 0.4531, -0.1314, 0.4963, -0.1138, 0.4531, -0.1314, 0.4531, -0.1138, 0.4963, -0.1138, 0.4531, -0.1314, 0.4098, -0.1314, 0.4531, -0.1138, 0.4098, -0.1314, 0.4098, -0.1138, 0.4531, -0.1138, 0.4098, -0.1314, 0.3674, -0.1314, 0.4098, -0.1138, 0.3674, -0.1314, 0.3674, -0.1138, 0.4098, -0.1138, -0.3518, 0.04653, -0.3817, 0.03414, -0.3817, 0.04206, -0.3817, 0.03414, -0.406, 0.05213, -0.3817, 0.04206, -0.3817, 0.03414, -0.4116, 0.04653, -0.406, 0.05213, -0.4116, 0.04653, -0.4161, 0.07644, -0.406, 0.05213, -0.4116, 0.04653, -0.424, 0.07644, -0.4161, 0.07644, -0.424, 0.07644, -0.406, 0.1008, -0.4161, 0.07644, -0.424, 0.07644, -0.4116, 0.1064, -0.406, 0.1008, -0.4116, 0.1064, -0.3817, 0.1108, -0.406, 0.1008, -0.4116, 0.1064, -0.3817, 0.1188, -0.3817, 0.1108, -0.3817, 0.1188, -0.3574, 0.1008, -0.3817, 0.1108, -0.3817, 0.1188, -0.3518, 0.1064, -0.3574, 0.1008, -0.3518, 0.1064, -0.3473, 0.07644, -0.3574, 0.1008, -0.3518, 0.1064, -0.3394, 0.07644, -0.3473, 0.07644, -0.3394, 0.07644, -0.3574, 0.05213, -0.3473, 0.07644, -0.3394, 0.07644, -0.3518, 0.04653, -0.3574, 0.05213, -0.3518, 0.04653, -0.3817, 0.04206, -0.3574, 0.05213, -0.3475, 0.04219, -0.3817, 0.02801, -0.3817, 0.03414, -0.3817, 0.02801, -0.4116, 0.04653, -0.3817, 0.03414, -0.3817, 0.02801, -0.416, 0.04219, -0.4116, 0.04653, -0.416, 0.04219, -0.424, 0.07644, -0.4116, 0.04653, -0.416, 0.04219, -0.4302, 0.07644, -0.424, 0.07644, -0.4302, 0.07644, -0.4116, 0.1064, -0.424, 0.07644, -0.4302, 0.07644, -0.416, 0.1107, -0.4116, 0.1064, -0.416, 0.1107, -0.3817, 0.1188, -0.4116, 0.1064, -0.416, 0.1107, -0.3817, 0.1249, -0.3817, 0.1188, -0.3817, 0.1249, -0.3518, 0.1064, -0.3817, 0.1188, -0.3817, 0.1249, -0.3475, 0.1107, -0.3518, 0.1064, -0.3475, 0.1107, -0.3394, 0.07644, -0.3518, 0.1064, -0.3475, 0.1107, -0.3333, 0.07644, -0.3394, 0.07644, -0.3333, 0.07644, -0.3518, 0.04653, -0.3394, 0.07644, -0.3333, 0.07644, -0.3475, 0.04219, -0.3518, 0.04653, -0.3475, 0.04219, -0.3817, 0.03414, -0.3518, 0.04653, -0.3736, -0.1772, -0.3489, -0.1126, -0.373, -0.1391, -0.3489, -0.1126, -0.3799, -0.137, -0.373, -0.1391, -0.3489, -0.1126, -0.3872, -0.1119, -0.3799, -0.137, -0.3872, -0.1119, -0.388, -0.1566, -0.3799, -0.137, -0.3872, -0.1119, -0.4063, -0.152, -0.388, -0.1566, -0.4063, -0.152, -0.3978, -0.1774, -0.388, -0.1566, -0.4063, -0.152, -0.4124, -0.1776, -0.3978, -0.1774, -0.4124, -0.1776, -0.4284, -0.2004, -0.3978, -0.1774, -0.4124, -0.1776, -0.4063, -0.152, -0.4284, -0.2004, -0.4063, -0.152, -0.4174, -0.1452, -0.4284, -0.2004, -0.4063, -0.152, -0.3872, -0.1119, -0.4174, -0.1452, -0.3872, -0.1119, -0.3953, -0.09636, -0.4174, -0.1452, -0.3872, -0.1119, -0.3544, -0.04435, -0.3953, -0.09636, -0.3544, -0.04435, -0.4068, -0.08988, -0.3953, -0.09636, -0.3544, -0.04435, -0.4259, -0.09244, -0.4068, -0.08988, -0.4259, -0.09244, -0.4391, -0.1369, -0.4068, -0.08988, -0.4259, -0.09244, -0.4582, -0.1367, -0.4391, -0.1369, -0.4582, -0.1367, -0.4708, -0.1812, -0.4391, -0.1369, -0.2564, -0.2639, -0.2441, -0.2543, -0.257, -0.2543, -0.2441, -0.2543, -0.2375, -0.223, -0.257, -0.2543, -0.2441, -0.2543, -0.2214, -0.2697, -0.2375, -0.223, -0.2214, -0.2697, -0.2217, -0.2138, -0.2375, -0.223, -0.2214, -0.2697, -0.2069, -0.2088, -0.2217, -0.2138, -0.2069, -0.2088, -0.2216, -0.1623, -0.2217, -0.2138, -0.2069, -0.2088, -0.2075, -0.1565, -0.2216, -0.1623, -0.2075, -0.1565, -0.222, -0.1158, -0.2216, -0.1623, -0.2075, -0.1565, -0.205, -0.1352, -0.222, -0.1158, -0.205, -0.1352, -0.2178, -0.02481, -0.222, -0.1158, -0.205, -0.1352, -0.2029, -0.07933, -0.2178, -0.02481, -0.2029, -0.07933, -0.1999, -0.04842, -0.2178, -0.02481, -0.2029, -0.07933, -0.1508, -0.08122, -0.1999, -0.04842, -0.1508, -0.08122, -0.1521, -0.04795, -0.1999, -0.04842, -0.1508, -0.08122, -0.1066, -0.07769, -0.1521, -0.04795, -0.1066, -0.07769, -0.108, -0.04747, -0.1521, -0.04795, -0.1066, -0.07769, -0.06576, -0.05123, -0.108, -0.04747, -0.06576, -0.05123, -0.06795, -0.02461, -0.108, -0.04747, -0.06576, -0.05123, -0.04038, -0.02577, -0.06795, -0.02461, -0.04038, -0.02577, -0.0474, -0.006611, -0.06795, -0.02461, -0.2686, -0.1103, -0.288, -0.1051, -0.2903, -0.1807, -0.02424, -0.18, -0.0407, -0.1635, -0.02745, -0.229, -0.2067, -0.2584, -0.1967, -0.2591, -0.1916, -0.2091, -0.2178, -0.02481, -0.2486, -0.02151, -0.222, -0.1158, -0.3544, -0.04435, -0.3872, -0.1119, -0.3489, -0.1126, -0.2564, -0.2639, -0.2214, -0.2697, -0.2441, -0.2543, -0.3221, -0.2722, -0.3226, -0.2589, -0.3439, -0.2718, -0.3685, -0.2669, -0.343, -0.2589, -0.3449, -0.2217, -0.404, -0.1994, -0.3978, -0.1774, -0.4284, -0.2004, -0.4519, -0.1842, -0.4382, -0.1845, -0.4286, -0.1383])
me_mesh_0026_mesh_0026mesh_002.materials.append(mat_tex_0014_0_dds)
me_mesh_0026_mesh_0026mesh_002.use_mirror_x = True
me_mesh_0026_mesh_0026mesh_002.update()
me_mesh_0026_mesh_0026mesh_002.normals_split_custom_set([tuple(v) for v in zip(*[iter([-0.2711, 0.4736, -0.838, -0.5671, 0.5547, -0.6088, 0.223, 0.6374, -0.7375, -0.5671, 0.5547, -0.6088, 0.06028, 0.9524, -0.299, 0.223, 0.6374, -0.7375, -0.5158, -0.4257, 0.7435, -0.7327, -0.2782, 0.6211, -0.5594, -0.7664, 0.3158, -0.7327, -0.2782, 0.6211, -0.9281, 0.3718, -0.01885, -0.5594, -0.7664, 0.3158, -0.2937, -0.7596, 0.5803, -0.198, -0.8585, 0.473, -0.4589, -0.4218, 0.782, -0.198, -0.8585, 0.473, -0.2594, -0.6945, 0.6711, -0.4589, -0.4218, 0.782, -0.5161, 0.7328, -0.4434, -0.2996, 0.6067, -0.7363, -0.9067, -0.2843, -0.3116, -0.2996, 0.6067, -0.7363, -0.2452, 0.5817, -0.7756, -0.9067, -0.2843, -0.3116, 0.7763, -0.04577, 0.6287, 0.2563, -0.1631, 0.9527, 0.9335, -0.1273, 0.3351, 0.2563, -0.1631, 0.9527, 0.8594, -0.507, 0.06645, 0.9335, -0.1273, 0.3351, 0.2563, -0.1631, 0.9527, 0.5299, -0.8456, 0.06442, 0.8594, -0.507, 0.06645, 0.3348, 0.1434, -0.9313, 0.9378, -0.2529, -0.2379, 0.3895, -0.6291, -0.6727, 0.9378, -0.2529, -0.2379, 0.2766, -0.804, -0.5263, 0.3895, -0.6291, -0.6727, 0.9378, -0.2529, -0.2379, 0.8858, -0.4585, 0.0711, 0.2766, -0.804, -0.5263, -0.7408, -0.2365, 0.6287, -0.7573, 0.6526, -0.02461, -0.5158, -0.4257, 0.7435, -0.7573, 0.6526, -0.02461, -0.7327, -0.2782, 0.6211, -0.5158, -0.4257, 0.7435, -0.7573, 0.6526, -0.02461, -0.9281, 0.3718, -0.01885, -0.7327, -0.2782, 0.6211, -0.9625, 0.1877, 0.1956, -0.9407, 0.3123, 0.1327, -0.6755, -0.5202, -0.5225, -0.9407, 0.3123, 0.1327, -0.4662, -0.6639, -0.5847, -0.6755, -0.5202, -0.5225, -0.9407, 0.3123, 0.1327, -0.229, -0.9729, 0.03341, -0.4662, -0.6639, -0.5847, 0.5299, -0.8456, 0.06442, 0.2563, -0.1631, 0.9527, 0.1479, -0.9321, 0.3307, 0.2563, -0.1631, 0.9527, -0.0516, -0.7112, 0.7011, 0.1479, -0.9321, 0.3307, 0.2563, -0.1631, 0.9527, 0.1602, -0.3546, 0.9212, -0.0516, -0.7112, 0.7011, -0.8302, 0.3233, -0.4542, -0.5671, 0.5547, -0.6088, -0.8272, -0.2023, -0.5243, -0.5671, 0.5547, -0.6088, -0.4044, -0.1791, -0.8969, -0.8272, -0.2023, -0.5243, -0.5671, 0.5547, -0.6088, -0.2711, 0.4736, -0.838, -0.4044, -0.1791, -0.8969, 0.06028, 0.9524, -0.299, -0.5671, 0.5547, -0.6088, -0.3624, 0.9291, 0.07351, -0.5671, 0.5547, -0.6088, -0.7973, 0.5814, 0.1621, -0.3624, 0.9291, 0.07351, -0.5671, 0.5547, -0.6088, -0.8302, 0.3233, -0.4542, -0.7973, 0.5814, 0.1621, -0.3412, 0.9337, 0.1084, -0.6208, 0.4918, 0.6105, -0.2081, 0.8845, 0.4176, -0.6208, 0.4918, 0.6105, -0.2476, 0.2809, 0.9272, -0.2081, 0.8845, 0.4176, -0.6208, 0.4918, 0.6105, -0.6934, -0.05393, 0.7185, -0.2476, 0.2809, 0.9272, -0.4422, -0.5702, -0.6924, 0.3179, -0.9358, -0.1525, -0.9181, -0.09041, -0.3859, -0.9181, -0.09041, -0.3859, 0.3179, -0.9358, -0.1525, -0.6802, -0.5389, 0.4968, -0.9181, -0.09041, -0.3859, -0.6802, -0.5389, 0.4968, -0.9776, -0.1841, -0.1017, -0.9776, -0.1841, -0.1017, -0.6802, -0.5389, 0.4968, -0.5358, -0.7017, 0.4696, -0.2594, -0.6945, 0.6711, -0.4025, -0.6977, 0.5926, -0.4589, -0.4218, 0.782, -0.4589, -0.4218, 0.782, -0.4025, -0.6977, 0.5926, -0.862, 0.1225, 0.4918, -0.4589, -0.4218, 0.782, -0.862, 0.1225, 0.4918, 0.115, 0.5228, 0.8447, 0.115, 0.5228, 0.8447, -0.862, 0.1225, 0.4918, -0.2722, 0.7018, 0.6583, -0.928, 0.3007, 0.2199, -0.6838, 0.4742, 0.5545, -0.4057, -0.7765, -0.4821, -0.6838, 0.4742, 0.5545, -0.5235, -0.4581, 0.7184, -0.4057, -0.7765, -0.4821, -0.6838, 0.4742, 0.5545, -0.5243, -0.5446, 0.6547, -0.5235, -0.4581, 0.7184, -0.5243, -0.5446, 0.6547, -0.3442, -0.5498, 0.7611, -0.5235, -0.4581, 0.7184, -0.7363, -0.3892, 0.5536, -0.6874, 0.6031, 0.4046, -0.7408, -0.2365, 0.6287, -0.6874, 0.6031, 0.4046, -0.7573, 0.6526, -0.02461, -0.7408, -0.2365, 0.6287, -0.6874, 0.6031, 0.4046, -0.005693, 0.7693, -0.6389, -0.7573, 0.6526, -0.02461, -0.005693, 0.7693, -0.6389, -0.9281, 0.3718, -0.01885, -0.7573, 0.6526, -0.02461, -0.2655, -0.462, -0.8462, -0.449, -0.5102, -0.7335, 0.03134, -0.7536, -0.6566, -0.449, -0.5102, -0.7335, 0.92, -0.3903, -0.03491, 0.03134, -0.7536, -0.6566, -0.449, -0.5102, -0.7335, -0.3686, -0.8015, -0.4708, 0.92, -0.3903, -0.03491, -0.3686, -0.8015, -0.4708, 0.9094, 0.1164, -0.3993, 0.92, -0.3903, -0.03491, -0.3686, -0.8015, -0.4708, -0.5243, -0.5446, 0.6547, 0.9094, 0.1164, -0.3993, 0.6479, 0.2563, -0.7173, 0.5647, 0.7005, 0.4364, 0.6175, 0.06279, -0.7841, 0.5647, 0.7005, 0.4364, 0.6815, -0.7318, -0.004818, 0.6175, 0.06279, -0.7841, 0.5647, 0.7005, 0.4364, 0.6759, 0.4829, 0.5567, 0.6815, -0.7318, -0.004818, 0.6759, 0.4829, 0.5567, -0.5102, -0.4513, 0.7322, 0.6815, -0.7318, -0.004818, 0.6759, 0.4829, 0.5567, 0.7404, -0.3036, 0.5998, -0.5102, -0.4513, 0.7322, 0.6479, 0.2563, -0.7173, 0.4781, 0.6338, 0.608, 0.3348, 0.1434, -0.9313, 0.4781, 0.6338, 0.608, 0.9378, -0.2529, -0.2379, 0.3348, 0.1434, -0.9313, 0.4781, 0.6338, 0.608, 0.421, 0.5015, 0.7559, 0.9378, -0.2529, -0.2379, 0.421, 0.5015, 0.7559, 0.8858, -0.4585, 0.0711, 0.9378, -0.2529, -0.2379, 0.421, 0.5015, 0.7559, -0.6998, 0.09666, 0.7077, 0.8858, -0.4585, 0.0711, 0.6149, 0.6382, -0.4632, 0.9117, -0.3475, 0.219, -0.229, -0.9729, 0.03341, 0.9117, -0.3475, 0.219, -0.4662, -0.6639, -0.5847, -0.229, -0.9729, 0.03341, 0.9117, -0.3475, 0.219, 0.8583, -0.4678, 0.211, -0.4662, -0.6639, -0.5847, 0.8583, -0.4678, 0.211, -0.6755, -0.5202, -0.5225, -0.4662, -0.6639, -0.5847, 0.8583, -0.4678, 0.211, 0.1684, -0.8005, 0.5752, -0.6755, -0.5202, -0.5225, -0.5358, -0.7017, 0.4696, -0.9067, -0.2843, -0.3116, -0.9776, -0.1841, -0.1017, -0.9776, -0.1841, -0.1017, -0.9067, -0.2843, -0.3116, -0.2452, 0.5817, -0.7756, -0.9776, -0.1841, -0.1017, -0.2452, 0.5817, -0.7756, -0.9181, -0.09041, -0.3859, -0.9181, -0.09041, -0.3859, -0.2452, 0.5817, -0.7756, -0.231, 0.4614, -0.8566, -0.9181, -0.09041, -0.3859, -0.231, 0.4614, -0.8566, -0.4422, -0.5702, -0.6924, -0.4422, -0.5702, -0.6924, -0.231, 0.4614, -0.8566, -0.2276, -0.01025, -0.9737, 0.6149, 0.6382, -0.4632, 0.5221, 0.7877, 0.327, 0.5229, 0.6046, -0.6008, 0.5221, 0.7877, 0.327, 0.9094, 0.1164, -0.3993, 0.5229, 0.6046, -0.6008, 0.5221, 0.7877, 0.327, 0.4675, 0.4436, 0.7647, 0.9094, 0.1164, -0.3993, 0.4675, 0.4436, 0.7647, 0.92, -0.3903, -0.03491, 0.9094, 0.1164, -0.3993, 0.4675, 0.4436, 0.7647, -0.2924, -0.07926, 0.953, 0.92, -0.3903, -0.03491, -0.2924, -0.07926, 0.953, 0.03134, -0.7536, -0.6566, 0.92, -0.3903, -0.03491, 0.3265, -0.9437, -0.05325, 0.1565, -0.8923, -0.4234, 0.6433, -0.39, 0.6588, 0.1565, -0.8923, -0.4234, 0.6074, -0.7243, -0.3263, 0.6433, -0.39, 0.6588, 0.1565, -0.8923, -0.4234, 0.2037, -0.9074, -0.3676, 0.6074, -0.7243, -0.3263, 0.2037, -0.9074, -0.3676, 0.6289, -0.5858, -0.5112, 0.6074, -0.7243, -0.3263, 0.2037, -0.9074, -0.3676, 0.4654, -0.8167, 0.3413, 0.6289, -0.5858, -0.5112, 0.4654, -0.8167, 0.3413, 0.9157, 0.1292, 0.3805, 0.6289, -0.5858, -0.5112, -0.5669, -0.1223, 0.8147, 0.1684, -0.8005, 0.5752, 0.2929, -0.2551, 0.9215, 0.1684, -0.8005, 0.5752, 0.4631, 0.5022, 0.7303, 0.2929, -0.2551, 0.9215, 0.1684, -0.8005, 0.5752, 0.8583, -0.4678, 0.211, 0.4631, 0.5022, 0.7303, 0.8583, -0.4678, 0.211, 0.8356, 0.5205, 0.1755, 0.4631, 0.5022, 0.7303, 0.8583, -0.4678, 0.211, 0.9117, -0.3475, 0.219, 0.8356, 0.5205, 0.1755, 0.9117, -0.3475, 0.219, 0.6149, 0.6382, -0.4632, 0.8356, 0.5205, 0.1755, -0.5669, -0.1223, 0.8147, 0.4631, 0.5022, 0.7303, -0.05909, 0.5998, 0.7979, 0.4631, 0.5022, 0.7303, -0.2722, 0.7018, 0.6583, -0.05909, 0.5998, 0.7979, 0.4631, 0.5022, 0.7303, 0.8356, 0.5205, 0.1755, -0.2722, 0.7018, 0.6583, 0.8356, 0.5205, 0.1755, -0.465, 0.8812, -0.08576, -0.2722, 0.7018, 0.6583, 0.8356, 0.5205, 0.1755, 0.6149, 0.6382, -0.4632, -0.465, 0.8812, -0.08576, 0.6149, 0.6382, -0.4632, -0.005693, 0.7693, -0.6389, -0.465, 0.8812, -0.08576, 0.3265, -0.9437, -0.05325, -0.3381, -0.9297, 0.1463, 0.1565, -0.8923, -0.4234, -0.3381, -0.9297, 0.1463, 0.2037, -0.9074, -0.3676, 0.1565, -0.8923, -0.4234, -0.3381, -0.9297, 0.1463, -0.2937, -0.7596, 0.5803, 0.2037, -0.9074, -0.3676, -0.2937, -0.7596, 0.5803, 0.4654, -0.8167, 0.3413, 0.2037, -0.9074, -0.3676, -0.2937, -0.7596, 0.5803, -0.4589, -0.4218, 0.782, 0.4654, -0.8167, 0.3413, -0.4589, -0.4218, 0.782, 0.9157, 0.1292, 0.3805, 0.4654, -0.8167, 0.3413, -0.4589, -0.4218, 0.782, 0.115, 0.5228, 0.8447, 0.9157, 0.1292, 0.3805, 0.4374, 0.8806, -0.1824, -0.3412, 0.9337, 0.1084, 0.4352, 0.893, 0.1148, 0.4352, 0.893, 0.1148, -0.3412, 0.9337, 0.1084, -0.2081, 0.8845, 0.4176, 0.4352, 0.893, 0.1148, -0.2081, 0.8845, 0.4176, 0.7211, 0.05334, 0.6908, 0.7211, 0.05334, 0.6908, -0.2081, 0.8845, 0.4176, 0.5171, 0.6506, 0.5562, 0.7211, 0.05334, 0.6908, 0.5171, 0.6506, 0.5562, 0.6433, -0.39, 0.6588, 0.6433, -0.39, 0.6588, 0.5171, 0.6506, 0.5562, -0.2476, 0.2809, 0.9272, 0.6433, -0.39, 0.6588, -0.2476, 0.2809, 0.9272, 0.3265, -0.9437, -0.05325, 0.3265, -0.9437, -0.05325, -0.2476, 0.2809, 0.9272, -0.6934, -0.05393, 0.7185, -0.2594, -0.6945, 0.6711, -0.198, -0.8585, 0.473, -0.5594, -0.7664, 0.3158, -0.198, -0.8585, 0.473, -0.5158, -0.4257, 0.7435, -0.5594, -0.7664, 0.3158, -0.198, -0.8585, 0.473, -0.2937, -0.7596, 0.5803, -0.5158, -0.4257, 0.7435, -0.2937, -0.7596, 0.5803, -0.7408, -0.2365, 0.6287, -0.5158, -0.4257, 0.7435, -0.2937, -0.7596, 0.5803, -0.3381, -0.9297, 0.1463, -0.7408, -0.2365, 0.6287, -0.3381, -0.9297, 0.1463, -0.7363, -0.3892, 0.5536, -0.7408, -0.2365, 0.6287, -0.3381, -0.9297, 0.1463, 0.3265, -0.9437, -0.05325, -0.7363, -0.3892, 0.5536, 0.3265, -0.9437, -0.05325, -0.6934, -0.05393, 0.7185, -0.7363, -0.3892, 0.5536, -0.3442, -0.5498, 0.7611, -0.5243, -0.5446, 0.6547, -0.2594, -0.6945, 0.6711, -0.5243, -0.5446, 0.6547, -0.4025, -0.6977, 0.5926, -0.2594, -0.6945, 0.6711, -0.5243, -0.5446, 0.6547, -0.3686, -0.8015, -0.4708, -0.4025, -0.6977, 0.5926, -0.3686, -0.8015, -0.4708, -0.8331, 0.3182, 0.4525, -0.4025, -0.6977, 0.5926, -0.3686, -0.8015, -0.4708, -0.449, -0.5102, -0.7335, -0.8331, 0.3182, 0.4525, -0.449, -0.5102, -0.7335, -0.8192, 0.5684, 0.07591, -0.8331, 0.3182, 0.4525, -0.449, -0.5102, -0.7335, -0.2655, -0.462, -0.8462, -0.8192, 0.5684, 0.07591, -0.2655, -0.462, -0.8462, -0.9023, 0.4305, 0.02185, -0.8192, 0.5684, 0.07591, -0.2655, -0.462, -0.8462, 0.03134, -0.7536, -0.6566, -0.9023, 0.4305, 0.02185, -0.8756, 0.2799, 0.3938, -0.8442, -0.1696, -0.5085, 0.05117, -0.9057, -0.4207, -0.8442, -0.1696, -0.5085, -0.4798, -0.6601, -0.578, 0.05117, -0.9057, -0.4207, -0.8442, -0.1696, -0.5085, -0.6821, 0.7029, 0.2016, -0.4798, -0.6601, -0.578, -0.6821, 0.7029, 0.2016, -0.5548, -0.8214, -0.1325, -0.4798, -0.6601, -0.578, -0.6821, 0.7029, 0.2016, -0.4912, 0.6082, 0.6236, -0.5548, -0.8214, -0.1325, -0.4912, 0.6082, 0.6236, -0.2579, -0.9657, 0.03093, -0.5548, -0.8214, -0.1325, -0.4912, 0.6082, 0.6236, -0.5235, -0.4581, 0.7184, -0.2579, -0.9657, 0.03093, -0.5235, -0.4581, 0.7184, -0.1325, -0.9711, 0.1985, -0.2579, -0.9657, 0.03093, -0.5235, -0.4581, 0.7184, -0.3442, -0.5498, 0.7611, -0.1325, -0.9711, 0.1985, -0.9281, 0.3718, -0.01885, -0.005693, 0.7693, -0.6389, -0.5161, 0.7328, -0.4434, -0.005693, 0.7693, -0.6389, -0.2996, 0.6067, -0.7363, -0.5161, 0.7328, -0.4434, -0.005693, 0.7693, -0.6389, 0.6149, 0.6382, -0.4632, -0.2996, 0.6067, -0.7363, 0.6149, 0.6382, -0.4632, -0.2452, 0.5817, -0.7756, -0.2996, 0.6067, -0.7363, 0.6149, 0.6382, -0.4632, 0.5229, 0.6046, -0.6008, -0.2452, 0.5817, -0.7756, 0.5229, 0.6046, -0.6008, -0.231, 0.4614, -0.8566, -0.2452, 0.5817, -0.7756, 0.5229, 0.6046, -0.6008, 0.6479, 0.2563, -0.7173, -0.231, 0.4614, -0.8566, 0.6479, 0.2563, -0.7173, -0.2276, -0.01025, -0.9737, -0.231, 0.4614, -0.8566, 0.6479, 0.2563, -0.7173, 0.3348, 0.1434, -0.9313, -0.2276, -0.01025, -0.9737, 0.3348, 0.1434, -0.9313, 0.248, -0.6811, -0.6889, -0.2276, -0.01025, -0.9737, 0.3348, 0.1434, -0.9313, 0.3895, -0.6291, -0.6727, 0.248, -0.6811, -0.6889, 0.9094, 0.1164, -0.3993, -0.5243, -0.5446, 0.6547, 0.5229, 0.6046, -0.6008, -0.5243, -0.5446, 0.6547, 0.5647, 0.7005, 0.4364, 0.5229, 0.6046, -0.6008, -0.5243, -0.5446, 0.6547, -0.6838, 0.4742, 0.5545, 0.5647, 0.7005, 0.4364, -0.6838, 0.4742, 0.5545, 0.6759, 0.4829, 0.5567, 0.5647, 0.7005, 0.4364, -0.6838, 0.4742, 0.5545, -0.928, 0.3007, 0.2199, 0.6759, 0.4829, 0.5567, -0.928, 0.3007, 0.2199, 0.7404, -0.3036, 0.5998, 0.6759, 0.4829, 0.5567, -0.928, 0.3007, 0.2199, -0.8606, 0.4078, 0.305, 0.7404, -0.3036, 0.5998, -0.8606, 0.4078, 0.305, -0.4412, -0.6167, -0.6519, 0.7404, -0.3036, 0.5998, -0.8606, 0.4078, 0.305, -0.928, 0.3007, 0.2199, -0.4412, -0.6167, -0.6519, -0.928, 0.3007, 0.2199, -0.4163, -0.7819, -0.4641, -0.4412, -0.6167, -0.6519, -0.928, 0.3007, 0.2199, -0.4057, -0.7765, -0.4821, -0.4163, -0.7819, -0.4641, 0.7404, -0.3036, 0.5998, -0.4412, -0.6167, -0.6519, -0.5102, -0.4513, 0.7322, -0.4412, -0.6167, -0.6519, 0.6815, -0.7318, -0.004818, -0.5102, -0.4513, 0.7322, -0.4412, -0.6167, -0.6519, -0.4163, -0.7819, -0.4641, 0.6815, -0.7318, -0.004818, -0.4163, -0.7819, -0.4641, 0.6175, 0.06279, -0.7841, 0.6815, -0.7318, -0.004818, -0.4163, -0.7819, -0.4641, -0.4057, -0.7765, -0.4821, 0.6175, 0.06279, -0.7841, -0.4057, -0.7765, -0.4821, 0.6479, 0.2563, -0.7173, 0.6175, 0.06279, -0.7841, -0.4057, -0.7765, -0.4821, -0.5235, -0.4581, 0.7184, 0.6479, 0.2563, -0.7173, -0.5235, -0.4581, 0.7184, 0.4781, 0.6338, 0.608, 0.6479, 0.2563, -0.7173, -0.5235, -0.4581, 0.7184, -0.4912, 0.6082, 0.6236, 0.4781, 0.6338, 0.608, -0.4912, 0.6082, 0.6236, 0.421, 0.5015, 0.7559, 0.4781, 0.6338, 0.608, -0.4912, 0.6082, 0.6236, -0.6821, 0.7029, 0.2016, 0.421, 0.5015, 0.7559, -0.6821, 0.7029, 0.2016, -0.6998, 0.09666, 0.7077, 0.421, 0.5015, 0.7559, -0.6821, 0.7029, 0.2016, -0.8756, 0.2799, 0.3938, -0.6998, 0.09666, 0.7077, -0.8756, 0.2799, 0.3938, -0.04976, 0.688, 0.724, -0.6998, 0.09666, 0.7077, -0.8756, 0.2799, 0.3938, 0.05117, -0.9057, -0.4207, -0.04976, 0.688, 0.724, -0.2655, -0.9599, -0.08961, -0.4358, -0.8612, -0.2616, 0.3151, -0.8103, -0.4941, 0.3151, -0.8103, -0.4941, -0.4358, -0.8612, -0.2616, 0.1771, -0.7033, -0.6885, 0.3151, -0.8103, -0.4941, 0.1771, -0.7033, -0.6885, 0.8198, -0.2924, -0.4924, 0.8198, -0.2924, -0.4924, 0.1771, -0.7033, -0.6885, 0.7099, -0.1565, -0.6867, 0.8198, -0.2924, -0.4924, 0.7099, -0.1565, -0.6867, 0.9531, 0.2904, -0.08549, 0.9531, 0.2904, -0.08549, 0.7099, -0.1565, -0.6867, 0.8505, 0.4587, -0.2572, 0.9531, 0.2904, -0.08549, 0.8505, 0.4587, -0.2572, 0.6368, 0.5968, 0.4882, 0.6368, 0.5968, 0.4882, 0.8505, 0.4587, -0.2572, 0.5167, 0.7821, 0.3484, 0.6368, 0.5968, 0.4882, 0.5167, 0.7821, 0.3484, 0.05624, 0.4472, 0.8927, 0.05624, 0.4472, 0.8927, 0.5167, 0.7821, 0.3484, -0.09616, 0.6241, 0.7754, 0.05624, 0.4472, 0.8927, -0.09616, 0.6241, 0.7754, -0.4485, -0.07076, 0.891, -0.4485, -0.07076, 0.891, -0.09616, 0.6241, 0.7754, -0.629, 0.0774, 0.7736, -0.4485, -0.07076, 0.891, -0.629, 0.0774, 0.7736, -0.5818, -0.6536, 0.4841, -0.5818, -0.6536, 0.4841, -0.629, 0.0774, 0.7736, -0.7696, -0.5379, 0.3441, -0.5818, -0.6536, 0.4841, -0.7696, -0.5379, 0.3441, -0.2655, -0.9599, -0.08961, -0.2655, -0.9599, -0.08961, -0.7696, -0.5379, 0.3441, -0.4358, -0.8612, -0.2616, -0.444, -0.8543, -0.2702, -0.4358, -0.8612, -0.2616, -0.8378, -0.5359, 0.1039, -0.8378, -0.5359, 0.1039, -0.4358, -0.8612, -0.2616, -0.7696, -0.5379, 0.3441, -0.8378, -0.5359, 0.1039, -0.7696, -0.5379, 0.3441, -0.8015, 0.042, 0.5966, -0.8015, 0.042, 0.5966, -0.7696, -0.5379, 0.3441, -0.629, 0.0774, 0.7736, -0.8015, 0.042, 0.5966, -0.629, 0.0774, 0.7736, -0.3336, 0.6326, 0.6989, -0.3336, 0.6326, 0.6989, -0.629, 0.0774, 0.7736, -0.09616, 0.6241, 0.7754, -0.3336, 0.6326, 0.6989, -0.09616, 0.6241, 0.7754, 0.2914, 0.8899, 0.351, 0.2914, 0.8899, 0.351, -0.09616, 0.6241, 0.7754, 0.5167, 0.7821, 0.3484, 0.2914, 0.8899, 0.351, 0.5167, 0.7821, 0.3484, 0.7078, 0.6631, -0.2434, 0.7078, 0.6631, -0.2434, 0.5167, 0.7821, 0.3484, 0.8505, 0.4587, -0.2572, 0.7078, 0.6631, -0.2434, 0.8505, 0.4587, -0.2572, 0.6715, 0.08515, -0.7361, 0.6715, 0.08515, -0.7361, 0.8505, 0.4587, -0.2572, 0.7099, -0.1565, -0.6867, 0.6715, 0.08515, -0.7361, 0.7099, -0.1565, -0.6867, 0.2037, -0.5054, -0.8385, 0.2037, -0.5054, -0.8385, 0.7099, -0.1565, -0.6867, 0.1771, -0.7033, -0.6885, 0.2037, -0.5054, -0.8385, 0.1771, -0.7033, -0.6885, -0.444, -0.8543, -0.2702, -0.444, -0.8543, -0.2702, 0.1771, -0.7033, -0.6885, -0.4358, -0.8612, -0.2616, 0.1868, -0.9339, 0.305, -0.2655, -0.9599, -0.08961, 0.5034, -0.8517, 0.1459, 0.5034, -0.8517, 0.1459, -0.2655, -0.9599, -0.08961, 0.3151, -0.8103, -0.4941, 0.5034, -0.8517, 0.1459, 0.3151, -0.8103, -0.4941, 0.806, -0.5816, 0.11, 0.806, -0.5816, 0.11, 0.3151, -0.8103, -0.4941, 0.8198, -0.2924, -0.4924, 0.806, -0.5816, 0.11, 0.8198, -0.2924, -0.4924, 0.9178, -0.246, 0.3117, 0.9178, -0.246, 0.3117, 0.8198, -0.2924, -0.4924, 0.9531, 0.2904, -0.08549, 0.9178, -0.246, 0.3117, 0.9531, 0.2904, -0.08549, 0.7733, -0.0414, 0.6327, 0.7733, -0.0414, 0.6327, 0.9531, 0.2904, -0.08549, 0.6368, 0.5968, 0.4882, 0.7733, -0.0414, 0.6327, 0.6368, 0.5968, 0.4882, 0.4571, -0.08764, 0.8851, 0.4571, -0.08764, 0.8851, 0.6368, 0.5968, 0.4882, 0.05624, 0.4472, 0.8927, 0.4571, -0.08764, 0.8851, 0.05624, 0.4472, 0.8927, 0.1544, -0.3577, 0.921, 0.1544, -0.3577, 0.921, 0.05624, 0.4472, 0.8927, -0.4485, -0.07076, 0.891, 0.1544, -0.3577, 0.921, -0.4485, -0.07076, 0.891, 0.0426, -0.6933, 0.7193, 0.0426, -0.6933, 0.7193, -0.4485, -0.07076, 0.891, -0.5818, -0.6536, 0.4841, 0.0426, -0.6933, 0.7193, -0.5818, -0.6536, 0.4841, 0.1868, -0.9339, 0.305, 0.1868, -0.9339, 0.305, -0.5818, -0.6536, 0.4841, -0.2655, -0.9599, -0.08961, 0.1684, -0.8005, 0.5752, -0.3219, -0.9458, -0.04176, -0.6755, -0.5202, -0.5225, -0.6755, -0.5202, -0.5225, -0.3219, -0.9458, -0.04176, -0.5669, -0.1223, 0.8147, -0.6755, -0.5202, -0.5225, -0.5669, -0.1223, 0.8147, -0.9625, 0.1877, 0.1956, -0.9625, 0.1877, 0.1956, -0.5669, -0.1223, 0.8147, -0.05909, 0.5998, 0.7979, -0.9625, 0.1877, 0.1956, -0.05909, 0.5998, 0.7979, -0.9407, 0.3123, 0.1327, -0.9407, 0.3123, 0.1327, -0.05909, 0.5998, 0.7979, -0.862, 0.1225, 0.4918, -0.9407, 0.3123, 0.1327, -0.862, 0.1225, 0.4918, -0.229, -0.9729, 0.03341, -0.229, -0.9729, 0.03341, -0.862, 0.1225, 0.4918, -0.4025, -0.6977, 0.5926, -0.229, -0.9729, 0.03341, -0.4025, -0.6977, 0.5926, 0.6149, 0.6382, -0.4632, 0.6149, 0.6382, -0.4632, -0.4025, -0.6977, 0.5926, -0.8331, 0.3182, 0.4525, 0.6149, 0.6382, -0.4632, -0.8331, 0.3182, 0.4525, 0.5221, 0.7877, 0.327, 0.5221, 0.7877, 0.327, -0.8331, 0.3182, 0.4525, -0.8192, 0.5684, 0.07591, 0.5221, 0.7877, 0.327, -0.8192, 0.5684, 0.07591, 0.4675, 0.4436, 0.7647, 0.4675, 0.4436, 0.7647, -0.8192, 0.5684, 0.07591, -0.9023, 0.4305, 0.02185, 0.4675, 0.4436, 0.7647, -0.9023, 0.4305, 0.02185, -0.2924, -0.07926, 0.953, -0.2924, -0.07926, 0.953, -0.9023, 0.4305, 0.02185, 0.03134, -0.7536, -0.6566, -0.8272, -0.2023, -0.5243, -0.4044, -0.1791, -0.8969, -0.444, -0.8543, -0.2702, -0.4044, -0.1791, -0.8969, 0.2037, -0.5054, -0.8385, -0.444, -0.8543, -0.2702, -0.4044, -0.1791, -0.8969, -0.2711, 0.4736, -0.838, 0.2037, -0.5054, -0.8385, -0.2711, 0.4736, -0.838, 0.6715, 0.08515, -0.7361, 0.2037, -0.5054, -0.8385, -0.2711, 0.4736, -0.838, 0.223, 0.6374, -0.7375, 0.6715, 0.08515, -0.7361, 0.223, 0.6374, -0.7375, 0.7078, 0.6631, -0.2434, 0.6715, 0.08515, -0.7361, 0.223, 0.6374, -0.7375, 0.06028, 0.9524, -0.299, 0.7078, 0.6631, -0.2434, 0.06028, 0.9524, -0.299, 0.2914, 0.8899, 0.351, 0.7078, 0.6631, -0.2434, 0.06028, 0.9524, -0.299, -0.3624, 0.9291, 0.07351, 0.2914, 0.8899, 0.351, -0.3624, 0.9291, 0.07351, -0.3336, 0.6326, 0.6989, 0.2914, 0.8899, 0.351, -0.3624, 0.9291, 0.07351, -0.7973, 0.5814, 0.1621, -0.3336, 0.6326, 0.6989, -0.7973, 0.5814, 0.1621, -0.8015, 0.042, 0.5966, -0.3336, 0.6326, 0.6989, -0.7973, 0.5814, 0.1621, -0.8302, 0.3233, -0.4542, -0.8015, 0.042, 0.5966, -0.8302, 0.3233, -0.4542, -0.8378, -0.5359, 0.1039, -0.8015, 0.042, 0.5966, -0.8302, 0.3233, -0.4542, -0.8272, -0.2023, -0.5243, -0.8378, -0.5359, 0.1039, -0.8272, -0.2023, -0.5243, -0.444, -0.8543, -0.2702, -0.8378, -0.5359, 0.1039, 0.222, -0.9383, 0.265, 0.5137, -0.8011, 0.3072, 0.5299, -0.8456, 0.06442, 0.5137, -0.8011, 0.3072, 0.8594, -0.507, 0.06645, 0.5299, -0.8456, 0.06442, 0.5137, -0.8011, 0.3072, 0.7408, -0.6185, 0.2621, 0.8594, -0.507, 0.06645, 0.7408, -0.6185, 0.2621, 0.9335, -0.1273, 0.3351, 0.8594, -0.507, 0.06645, 0.7408, -0.6185, 0.2621, 0.8406, -0.3734, 0.3925, 0.9335, -0.1273, 0.3351, 0.8406, -0.3734, 0.3925, 0.7763, -0.04577, 0.6287, 0.9335, -0.1273, 0.3351, 0.8406, -0.3734, 0.3925, 0.7545, -0.2094, 0.622, 0.7763, -0.04577, 0.6287, 0.7545, -0.2094, 0.622, 0.2563, -0.1631, 0.9527, 0.7763, -0.04577, 0.6287, 0.7545, -0.2094, 0.622, 0.533, -0.2226, 0.8163, 0.2563, -0.1631, 0.9527, 0.533, -0.2226, 0.8163, 0.1602, -0.3546, 0.9212, 0.2563, -0.1631, 0.9527, 0.533, -0.2226, 0.8163, 0.3057, -0.4052, 0.8616, 0.1602, -0.3546, 0.9212, 0.3057, -0.4052, 0.8616, -0.0516, -0.7112, 0.7011, 0.1602, -0.3546, 0.9212, 0.3057, -0.4052, 0.8616, 0.206, -0.6503, 0.7312, -0.0516, -0.7112, 0.7011, 0.206, -0.6503, 0.7312, 0.1479, -0.9321, 0.3307, -0.0516, -0.7112, 0.7011, 0.206, -0.6503, 0.7312, 0.222, -0.9383, 0.265, 0.1479, -0.9321, 0.3307, 0.222, -0.9383, 0.265, 0.5299, -0.8456, 0.06442, 0.1479, -0.9321, 0.3307, 0.7733, -0.0414, 0.6327, 0.4571, -0.08764, 0.8851, 0.5137, -0.8011, 0.3072, 0.4571, -0.08764, 0.8851, 0.7408, -0.6185, 0.2621, 0.5137, -0.8011, 0.3072, 0.4571, -0.08764, 0.8851, 0.1544, -0.3577, 0.921, 0.7408, -0.6185, 0.2621, 0.1544, -0.3577, 0.921, 0.8406, -0.3734, 0.3925, 0.7408, -0.6185, 0.2621, 0.1544, -0.3577, 0.921, 0.0426, -0.6933, 0.7193, 0.8406, -0.3734, 0.3925, 0.0426, -0.6933, 0.7193, 0.7545, -0.2094, 0.622, 0.8406, -0.3734, 0.3925, 0.0426, -0.6933, 0.7193, 0.1868, -0.9339, 0.305, 0.7545, -0.2094, 0.622, 0.1868, -0.9339, 0.305, 0.533, -0.2226, 0.8163, 0.7545, -0.2094, 0.622, 0.1868, -0.9339, 0.305, 0.5034, -0.8517, 0.1459, 0.533, -0.2226, 0.8163, 0.5034, -0.8517, 0.1459, 0.3057, -0.4052, 0.8616, 0.533, -0.2226, 0.8163, 0.5034, -0.8517, 0.1459, 0.806, -0.5816, 0.11, 0.3057, -0.4052, 0.8616, 0.806, -0.5816, 0.11, 0.206, -0.6503, 0.7312, 0.3057, -0.4052, 0.8616, 0.806, -0.5816, 0.11, 0.9178, -0.246, 0.3117, 0.206, -0.6503, 0.7312, 0.9178, -0.246, 0.3117, 0.222, -0.9383, 0.265, 0.206, -0.6503, 0.7312, 0.9178, -0.246, 0.3117, 0.7733, -0.0414, 0.6327, 0.222, -0.9383, 0.265, 0.7733, -0.0414, 0.6327, 0.5137, -0.8011, 0.3072, 0.222, -0.9383, 0.265, -0.2722, 0.7018, 0.6583, -0.465, 0.8812, -0.08576, 0.115, 0.5228, 0.8447, -0.465, 0.8812, -0.08576, 0.9157, 0.1292, 0.3805, 0.115, 0.5228, 0.8447, -0.465, 0.8812, -0.08576, 0.3286, 0.9393, -0.09852, 0.9157, 0.1292, 0.3805, 0.3286, 0.9393, -0.09852, 0.6289, -0.5858, -0.5112, 0.9157, 0.1292, 0.3805, 0.3286, 0.9393, -0.09852, 0.9366, 0.295, -0.1892, 0.6289, -0.5858, -0.5112, 0.9366, 0.295, -0.1892, 0.6074, -0.7243, -0.3263, 0.6289, -0.5858, -0.5112, 0.9366, 0.295, -0.1892, 0.9528, -0.07011, -0.2953, 0.6074, -0.7243, -0.3263, 0.9528, -0.07011, -0.2953, 0.7211, 0.05334, 0.6908, 0.6074, -0.7243, -0.3263, 0.9528, -0.07011, -0.2953, 0.9366, 0.295, -0.1892, 0.7211, 0.05334, 0.6908, 0.9366, 0.295, -0.1892, 0.4352, 0.893, 0.1148, 0.7211, 0.05334, 0.6908, 0.9366, 0.295, -0.1892, 0.3286, 0.9393, -0.09852, 0.4352, 0.893, 0.1148, 0.3286, 0.9393, -0.09852, 0.4374, 0.8806, -0.1824, 0.4352, 0.893, 0.1148, 0.3286, 0.9393, -0.09852, -0.005693, 0.7693, -0.6389, 0.4374, 0.8806, -0.1824, -0.005693, 0.7693, -0.6389, -0.3412, 0.9337, 0.1084, 0.4374, 0.8806, -0.1824, -0.005693, 0.7693, -0.6389, -0.6874, 0.6031, 0.4046, -0.3412, 0.9337, 0.1084, -0.6874, 0.6031, 0.4046, -0.6208, 0.4918, 0.6105, -0.3412, 0.9337, 0.1084, -0.6874, 0.6031, 0.4046, -0.7363, -0.3892, 0.5536, -0.6208, 0.4918, 0.6105, -0.7363, -0.3892, 0.5536, -0.6934, -0.05393, 0.7185, -0.6208, 0.4918, 0.6105, -0.04976, 0.688, 0.724, 0.4176, -0.9086, -0.003022, -0.6998, 0.09666, 0.7077, 0.4176, -0.9086, -0.003022, 0.8858, -0.4585, 0.0711, -0.6998, 0.09666, 0.7077, 0.4176, -0.9086, -0.003022, 0.05117, -0.9057, -0.4207, 0.8858, -0.4585, 0.0711, 0.05117, -0.9057, -0.4207, 0.2766, -0.804, -0.5263, 0.8858, -0.4585, 0.0711, 0.05117, -0.9057, -0.4207, -0.4798, -0.6601, -0.578, 0.2766, -0.804, -0.5263, -0.4798, -0.6601, -0.578, 0.3895, -0.6291, -0.6727, 0.2766, -0.804, -0.5263, -0.4798, -0.6601, -0.578, -0.5548, -0.8214, -0.1325, 0.3895, -0.6291, -0.6727, -0.5548, -0.8214, -0.1325, 0.248, -0.6811, -0.6889, 0.3895, -0.6291, -0.6727, -0.5548, -0.8214, -0.1325, -0.2579, -0.9657, 0.03093, 0.248, -0.6811, -0.6889, -0.2579, -0.9657, 0.03093, -0.4422, -0.5702, -0.6924, 0.248, -0.6811, -0.6889, -0.2579, -0.9657, 0.03093, -0.1325, -0.9711, 0.1985, -0.4422, -0.5702, -0.6924, -0.1325, -0.9711, 0.1985, 0.3179, -0.9358, -0.1525, -0.4422, -0.5702, -0.6924, -0.1325, -0.9711, 0.1985, -0.3442, -0.5498, 0.7611, 0.3179, -0.9358, -0.1525, -0.3442, -0.5498, 0.7611, -0.6802, -0.5389, 0.4968, 0.3179, -0.9358, -0.1525, -0.3442, -0.5498, 0.7611, -0.2594, -0.6945, 0.6711, -0.6802, -0.5389, 0.4968, -0.2594, -0.6945, 0.6711, -0.5358, -0.7017, 0.4696, -0.6802, -0.5389, 0.4968, -0.2594, -0.6945, 0.6711, -0.5594, -0.7664, 0.3158, -0.5358, -0.7017, 0.4696, -0.5594, -0.7664, 0.3158, -0.9067, -0.2843, -0.3116, -0.5358, -0.7017, 0.4696, -0.5594, -0.7664, 0.3158, -0.9281, 0.3718, -0.01885, -0.9067, -0.2843, -0.3116, -0.9281, 0.3718, -0.01885, -0.5161, 0.7328, -0.4434, -0.9067, -0.2843, -0.3116, 0.6479, 0.2563, -0.7173, 0.5229, 0.6046, -0.6008, 0.5647, 0.7005, 0.4364, -0.2722, 0.7018, 0.6583, -0.862, 0.1225, 0.4918, -0.05909, 0.5998, 0.7979, -0.8442, -0.1696, -0.5085, -0.8756, 0.2799, 0.3938, -0.6821, 0.7029, 0.2016, -0.4422, -0.5702, -0.6924, -0.2276, -0.01025, -0.9737, 0.248, -0.6811, -0.6889, -0.005693, 0.7693, -0.6389, 0.3286, 0.9393, -0.09852, -0.465, 0.8812, -0.08576, -0.04976, 0.688, 0.724, 0.05117, -0.9057, -0.4207, 0.4176, -0.9086, -0.003022, -0.3219, -0.9458, -0.04176, 0.1684, -0.8005, 0.5752, -0.5669, -0.1223, 0.8147, -0.5669, -0.1223, 0.8147, 0.2929, -0.2551, 0.9215, 0.4631, 0.5022, 0.7303, 0.6433, -0.39, 0.6588, 0.6074, -0.7243, -0.3263, 0.7211, 0.05334, 0.6908, -0.2476, 0.2809, 0.9272, 0.5171, 0.6506, 0.5562, -0.2081, 0.8845, 0.4176])] * 3)])
arm_armature_002 = bpy.data.armatures.new('Armature.002')  # bones are not reproduced

# ---- objects
ob_mesh_0026_mesh_0026mesh_002 = bpy.data.objects.new('Mesh_0026_Mesh_0026Mesh.002', me_mesh_0026_mesh_0026mesh_002)
ob_hand_r = bpy.data.objects.new('Hand.r', arm_armature_002)

# ---- transforms, parenting, visibility, modifiers, constraints
ob_mesh_0026_mesh_0026mesh_002.parent = ob_hand_r
ob_mesh_0026_mesh_0026mesh_002.matrix_parent_inverse = Matrix(((2.272, -0.0, 0.0, -0.0), (-0.0, 2.272, -0.0, 0.0), (0.0, -0.0, 2.272, 2.785), (-0.0, 0.0, -0.0, 1.0)))
ob_mesh_0026_mesh_0026mesh_002.location = (0.0, 0.0, 0.0)
ob_mesh_0026_mesh_0026mesh_002.rotation_euler = (1.571, -0.0, 0.0)
ob_mesh_0026_mesh_0026mesh_002.use_mesh_mirror_x = True
_vg = ob_mesh_0026_mesh_0026mesh_002.vertex_groups.new(name='Body')
_vg = ob_mesh_0026_mesh_0026mesh_002.vertex_groups.new(name='Wrist.l')
for _i, _w in zip([0, 1, 2, 3, 7, 16, 17, 18, 19, 20, 33, 34, 35, 36, 37, 38, 39, 40, 64, 127, 128, 129, 130, 131, 132, 133, 134, 135, 136, 137, 138, 139, 140, 141, 142, 143, 144, 145, 146, 147, 148, 149, 150, 151, 152, 153, 154, 155, 156, 157, 158, 160, 161, 162, 163, 164, 165, 166, 167], [0.9999, 0.9996, 1.0, 0.9889, 0.2565, 0.9923, 0.9953, 0.9975, 0.9996, 0.9982, 0.9745, 0.9837, 0.9856, 1.0, 1.0, 0.9998, 0.9548, 0.9883, 0.1019, 0.994, 0.9991, 1.0, 0.9942, 1.0, 0.9966, 0.982, 0.9904, 0.9995, 0.9975, 1.0, 0.9925, 0.9999, 0.9856, 0.9991, 0.9974, 0.991, 1.0, 0.9997, 0.987, 0.9905, 0.9997, 1.0, 1.0, 0.9976, 1.0, 0.9805, 1.0, 0.9881, 0.9937, 1.0, 0.9977, 0.9999, 0.995, 1.0, 0.998, 1.0, 0.9994, 1.0, 0.9999]): _vg.add([_i], _w, 'REPLACE')
_vg = ob_mesh_0026_mesh_0026mesh_002.vertex_groups.new(name='Thumb1.l')
for _i, _w in zip([4, 5, 6, 7, 8, 9, 10, 12, 13, 14, 15, 26, 27, 33, 41, 50, 51, 54, 63, 64, 85, 97, 98, 106, 135, 137, 155, 156, 160, 161, 168], [0.9991, 0.9974, 0.989, 0.9698, 1.0, 0.282, 0.9938, 0.4993, 0.3034, 0.9502, 0.8532, 0.9946, 0.9999, 0.0, 1.0, 0.2869, 0.0, 0.6385, 1.0, 0.9982, 0.2739, 0.9715, 0.9998, 0.9989, 0.0, 0.0, 0.0, 8.228e-06, 0.0001963, 6.499e-06, 0.9993]): _vg.add([_i], _w, 'REPLACE')
_vg = ob_mesh_0026_mesh_0026mesh_002.vertex_groups.new(name='Thumb2.l')
for _i, _w in zip([8, 26, 41, 42, 43, 54, 62, 63, 95, 96, 97, 98, 105, 106, 107, 168, 169], [0.9847, 0.9998, 0.9998, 1.0, 0.9971, 0.0002039, 0.9948, 0.9697, 0.9925, 0.9848, 0.9997, 0.9999, 0.9936, 0.998, 0.9992, 0.9841, 0.9961]): _vg.add([_i], _w, 'REPLACE')
_vg = ob_mesh_0026_mesh_0026mesh_002.vertex_groups.new(name='Thumb3.l')
for _i, _w in zip([42, 43, 44, 45, 62, 91, 92, 93, 94, 95, 96, 105, 107, 108, 109, 169, 170], [0.9872, 0.9878, 0.9992, 0.9932, 0.9963, 0.9981, 0.9964, 0.9856, 0.9976, 0.9471, 0.9999, 0.9987, 0.9984, 0.9977, 0.9998, 0.999, 0.9994]): _vg.add([_i], _w, 'REPLACE')
_vg = ob_mesh_0026_mesh_0026mesh_002.vertex_groups.new(name='Hand.l')
for _i, _w in zip([4, 5, 6, 7, 8, 9, 10, 11, 12, 13, 14, 15, 21, 26, 27, 41, 46, 47, 48, 49, 50, 51, 52, 59, 60, 61, 63, 64, 71, 81, 85, 86, 87, 104, 106, 120, 121, 122, 141, 168], [0.9906, 0.9989, 1.0, 0.995, 0.998, 0.9897, 0.978, 1.0, 1.0, 0.9961, 0.9979, 0.9976, 0.9999, 0.9981, 0.9525, 0.9982, 1.0, 0.9861, 0.9998, 0.9994, 0.9965, 0.9998, 1.0, 0.9969, 0.9891, 0.9992, 0.9969, 0.9984, 1.0, 0.9987, 0.995, 0.9975, 0.9863, 0.9965, 0.9966, 0.9822, 0.9974, 1.0, 0.0, 0.9968]): _vg.add([_i], _w, 'REPLACE')
_vg = ob_mesh_0026_mesh_0026mesh_002.vertex_groups.new(name='ToMiddle.l')
_vg.add([11], 1.0, 'REPLACE')
_vg = ob_mesh_0026_mesh_0026mesh_002.vertex_groups.new(name='Middle1.l')
for _i, _w in zip([29, 52, 60, 69, 70, 73, 81, 82, 87, 88, 102, 110, 159], [0.0, 0.9985, 0.9907, 0.9407, 0.9879, 0.007811, 0.9983, 0.0, 0.9935, 0.9855, 0.0, 0.999, 0.0]): _vg.add([_i], _w, 'REPLACE')
_vg = ob_mesh_0026_mesh_0026mesh_002.vertex_groups.new(name='Middle2.l')
for _i, _w in zip([67, 68, 69, 70, 73, 82, 88, 89, 110, 111], [0.9999, 0.9881, 1.0, 0.9988, 0.06995, 0.171, 0.9975, 0.9844, 0.9994, 0.9996]): _vg.add([_i], _w, 'REPLACE')
_vg = ob_mesh_0026_mesh_0026mesh_002.vertex_groups.new(name='Middle3.l')
for _i, _w in zip([29, 65, 66, 67, 68, 89, 90, 111, 112, 159], [0.0772, 0.985, 0.998, 0.9919, 0.9866, 0.9997, 0.9653, 0.9348, 0.9968, 0.1458]): _vg.add([_i], _w, 'REPLACE')
_vg = ob_mesh_0026_mesh_0026mesh_002.vertex_groups.new(name='ToIndex.l')
_vg = ob_mesh_0026_mesh_0026mesh_002.vertex_groups.new(name='Index1.l')
for _i, _w in zip([9, 32, 52, 53, 54, 55, 81, 82, 102, 104], [0.999, 0.9905, 0.9963, 0.9946, 0.9978, 1.0, 0.9988, 0.9981, 0.9999, 0.9845]): _vg.add([_i], _w, 'REPLACE')
_vg = ob_mesh_0026_mesh_0026mesh_002.vertex_groups.new(name='Index2.l')
for _i, _w in zip([30, 31, 32, 53, 55, 82, 83, 101, 102, 103, 110], [0.9981, 0.9996, 0.9998, 0.9962, 0.9964, 0.9916, 0.9858, 1.0, 0.9989, 0.9485, 0.06386]): _vg.add([_i], _w, 'REPLACE')
_vg = ob_mesh_0026_mesh_0026mesh_002.vertex_groups.new(name='Index3.l')
for _i, _w in zip([28, 29, 30, 31, 83, 84, 99, 100, 101, 103, 159], [0.9989, 0.9977, 0.9983, 0.9907, 0.996, 0.9973, 0.96, 0.9982, 0.9866, 0.9923, 1.0]): _vg.add([_i], _w, 'REPLACE')
_vg = ob_mesh_0026_mesh_0026mesh_002.vertex_groups.new(name='ToRing.l')
for _i, _w in zip([11], [0.9971]): _vg.add([_i], _w, 'REPLACE')
_vg = ob_mesh_0026_mesh_0026mesh_002.vertex_groups.new(name='Ring1.l')
for _i, _w in zip([57, 58, 59, 60, 69, 71, 72, 73, 87, 119], [0.9544, 0.9883, 0.984, 0.9997, 0.005487, 0.977, 0.9971, 0.9886, 0.9803, 0.001378]): _vg.add([_i], _w, 'REPLACE')
_vg = ob_mesh_0026_mesh_0026mesh_002.vertex_groups.new(name='Ring2.l')
for _i, _w in zip([56, 57, 58, 69, 70, 72, 73, 74, 75, 78, 110, 119, 125], [0.9844, 0.9661, 0.997, 0.0005303, 0.001208, 0.9946, 0.9998, 0.9956, 0.9763, 3.301e-07, 0.0, 9.152e-07, 0.9999]): _vg.add([_i], _w, 'REPLACE')
_vg = ob_mesh_0026_mesh_0026mesh_002.vertex_groups.new(name='Ring3.l')
for _i, _w in zip([56, 58, 67, 69, 70, 73, 74, 75, 76, 77, 82, 88, 123, 124, 125], [0.9991, 0.0, 0.001111, 0.0, 1.708e-05, 0.008688, 0.9992, 0.9849, 0.9724, 0.9994, 0.0, 0.0, 0.991, 0.9868, 0.9976]): _vg.add([_i], _w, 'REPLACE')
_vg = ob_mesh_0026_mesh_0026mesh_002.vertex_groups.new(name='ToPinky.l')
_vg = ob_mesh_0026_mesh_0026mesh_002.vertex_groups.new(name='Pinky1.l')
for _i, _w in zip([21, 22, 23, 59, 71, 78, 118, 119, 120, 122], [0.9991, 0.9998, 0.9935, 0.9996, 0.9999, 0.9999, 0.9929, 0.9811, 0.9981, 0.9975]): _vg.add([_i], _w, 'REPLACE')
_vg = ob_mesh_0026_mesh_0026mesh_002.vertex_groups.new(name='Pinky2.l')
for _i, _w in zip([22, 23, 24, 25, 56, 57, 78, 79, 116, 117, 118, 119], [0.9958, 0.9437, 0.9992, 1.0, 5.555e-07, 0.01133, 0.9956, 0.9979, 0.9905, 0.9983, 0.9992, 0.999]): _vg.add([_i], _w, 'REPLACE')
_vg = ob_mesh_0026_mesh_0026mesh_002.vertex_groups.new(name='Pinky3.l')
for _i, _w in zip([24, 25, 79, 80, 113, 114, 115, 116, 117, 126, 171], [0.9999, 0.9956, 0.9974, 0.9805, 1.0, 0.9938, 0.9962, 1.0, 0.9927, 0.9772, 0.9996]): _vg.add([_i], _w, 'REPLACE')
_vg = ob_mesh_0026_mesh_0026mesh_002.vertex_groups.new(name='Neck')
_vg = ob_mesh_0026_mesh_0026mesh_002.vertex_groups.new(name='Head')
_vg = ob_mesh_0026_mesh_0026mesh_002.vertex_groups.new(name='HeadBranch.l')
_vg = ob_mesh_0026_mesh_0026mesh_002.vertex_groups.new(name='HeadSeg1.l')
_vg = ob_mesh_0026_mesh_0026mesh_002.vertex_groups.new(name='HeadSeg2.l')
_vg = ob_mesh_0026_mesh_0026mesh_002.vertex_groups.new(name='HeadSeg3.l')
_vg = ob_mesh_0026_mesh_0026mesh_002.vertex_groups.new(name='HeadSeg4.l')
_vg = ob_mesh_0026_mesh_0026mesh_002.vertex_groups.new(name='HeadSeg5.l')
_vg = ob_mesh_0026_mesh_0026mesh_002.vertex_groups.new(name='HeadBranch.r')
_vg = ob_mesh_0026_mesh_0026mesh_002.vertex_groups.new(name='HeadSeg1.r')
_vg = ob_mesh_0026_mesh_0026mesh_002.vertex_groups.new(name='HeadSeg2.r')
_vg = ob_mesh_0026_mesh_0026mesh_002.vertex_groups.new(name='HeadSeg3.r')
_vg = ob_mesh_0026_mesh_0026mesh_002.vertex_groups.new(name='HeadSeg4.r')
_vg = ob_mesh_0026_mesh_0026mesh_002.vertex_groups.new(name='HeadSeg5.r')
_vg = ob_mesh_0026_mesh_0026mesh_002.vertex_groups.new(name='Sock.l')
_vg = ob_mesh_0026_mesh_0026mesh_002.vertex_groups.new(name='Ankle.l')
_vg = ob_mesh_0026_mesh_0026mesh_002.vertex_groups.new(name='Foot1.l')
_vg = ob_mesh_0026_mesh_0026mesh_002.vertex_groups.new(name='Foot2.l')
_vg = ob_mesh_0026_mesh_0026mesh_002.vertex_groups.new(name='Foot3.l')
_vg = ob_mesh_0026_mesh_0026mesh_002.vertex_groups.new(name='Cape_Middle1')
_vg = ob_mesh_0026_mesh_0026mesh_002.vertex_groups.new(name='Cape_Middle2')
_vg = ob_mesh_0026_mesh_0026mesh_002.vertex_groups.new(name='Cape_Middle3')
_vg = ob_mesh_0026_mesh_0026mesh_002.vertex_groups.new(name='Cape_Middle4')
_vg = ob_mesh_0026_mesh_0026mesh_002.vertex_groups.new(name='Cape_Top1.l')
_vg = ob_mesh_0026_mesh_0026mesh_002.vertex_groups.new(name='Cape_Top2.l')
_vg = ob_mesh_0026_mesh_0026mesh_002.vertex_groups.new(name='Cape_Top3.l')
_vg = ob_mesh_0026_mesh_0026mesh_002.vertex_groups.new(name='Cape_Far1.l')
_vg = ob_mesh_0026_mesh_0026mesh_002.vertex_groups.new(name='Cape_Far2.l')
_vg = ob_mesh_0026_mesh_0026mesh_002.vertex_groups.new(name='Cape_Far3.l')
_vg = ob_mesh_0026_mesh_0026mesh_002.vertex_groups.new(name='Cape_Near1.l')
_vg = ob_mesh_0026_mesh_0026mesh_002.vertex_groups.new(name='Cape_Near2.l')
_vg = ob_mesh_0026_mesh_0026mesh_002.vertex_groups.new(name='Cape_Near3.l')
_vg = ob_mesh_0026_mesh_0026mesh_002.vertex_groups.new(name='Cape_ToCollar')
_vg = ob_mesh_0026_mesh_0026mesh_002.vertex_groups.new(name='Cape_Collar.l')
_vg = ob_mesh_0026_mesh_0026mesh_002.vertex_groups.new(name='Cape_Collar.r')
_vg = ob_mesh_0026_mesh_0026mesh_002.vertex_groups.new(name='Wrist.r')
_vg = ob_mesh_0026_mesh_0026mesh_002.vertex_groups.new(name='Thumb1.r')
_vg = ob_mesh_0026_mesh_0026mesh_002.vertex_groups.new(name='Thumb2.r')
_vg = ob_mesh_0026_mesh_0026mesh_002.vertex_groups.new(name='Thumb3.r')
_vg = ob_mesh_0026_mesh_0026mesh_002.vertex_groups.new(name='Hand.r')
_vg = ob_mesh_0026_mesh_0026mesh_002.vertex_groups.new(name='ToMiddle.r')
_vg = ob_mesh_0026_mesh_0026mesh_002.vertex_groups.new(name='Middle1.r')
_vg = ob_mesh_0026_mesh_0026mesh_002.vertex_groups.new(name='Middle2.r')
_vg = ob_mesh_0026_mesh_0026mesh_002.vertex_groups.new(name='Middle2.r.001')
_vg = ob_mesh_0026_mesh_0026mesh_002.vertex_groups.new(name='ToIndex.r')
_vg = ob_mesh_0026_mesh_0026mesh_002.vertex_groups.new(name='Index1.r')
_vg = ob_mesh_0026_mesh_0026mesh_002.vertex_groups.new(name='Index2.r')
_vg = ob_mesh_0026_mesh_0026mesh_002.vertex_groups.new(name='Index3.r')
_vg = ob_mesh_0026_mesh_0026mesh_002.vertex_groups.new(name='ToRing.r')
_vg = ob_mesh_0026_mesh_0026mesh_002.vertex_groups.new(name='Ring1.r')
_vg = ob_mesh_0026_mesh_0026mesh_002.vertex_groups.new(name='Ring2.r')
_vg = ob_mesh_0026_mesh_0026mesh_002.vertex_groups.new(name='Ring2.r.001')
_vg = ob_mesh_0026_mesh_0026mesh_002.vertex_groups.new(name='ToPinky.r')
_vg = ob_mesh_0026_mesh_0026mesh_002.vertex_groups.new(name='Pinky1.r')
_vg = ob_mesh_0026_mesh_0026mesh_002.vertex_groups.new(name='Pinky2.r')
_vg = ob_mesh_0026_mesh_0026mesh_002.vertex_groups.new(name='Pinky3.r')
_vg = ob_mesh_0026_mesh_0026mesh_002.vertex_groups.new(name='Sock.r')
_vg = ob_mesh_0026_mesh_0026mesh_002.vertex_groups.new(name='Ankle.r')
_vg = ob_mesh_0026_mesh_0026mesh_002.vertex_groups.new(name='Foot1.r')
_vg = ob_mesh_0026_mesh_0026mesh_002.vertex_groups.new(name='Foot2.r')
_vg = ob_mesh_0026_mesh_0026mesh_002.vertex_groups.new(name='Foot3.r')
_vg = ob_mesh_0026_mesh_0026mesh_002.vertex_groups.new(name='Cape_Top1.r')
_vg = ob_mesh_0026_mesh_0026mesh_002.vertex_groups.new(name='Cape_Top2.r')
_vg = ob_mesh_0026_mesh_0026mesh_002.vertex_groups.new(name='Cape_Top3.r')
_vg = ob_mesh_0026_mesh_0026mesh_002.vertex_groups.new(name='Cape_Far1.r')
_vg = ob_mesh_0026_mesh_0026mesh_002.vertex_groups.new(name='Cape_Far2.r')
_vg = ob_mesh_0026_mesh_0026mesh_002.vertex_groups.new(name='Cape_Far3.r')
_vg = ob_mesh_0026_mesh_0026mesh_002.vertex_groups.new(name='Cape_Near1.r')
_vg = ob_mesh_0026_mesh_0026mesh_002.vertex_groups.new(name='Cape_Near2.r')
_vg = ob_mesh_0026_mesh_0026mesh_002.vertex_groups.new(name='Cape_Near3.r')
_vg = ob_mesh_0026_mesh_0026mesh_002.vertex_groups.new(name='Middle3.r')
_vg = ob_mesh_0026_mesh_0026mesh_002.vertex_groups.new(name='Ring3.r')
_vg = ob_mesh_0026_mesh_0026mesh_002.vertex_groups.new(name='Eye.r')
for _i, _w in zip([0, 1, 9, 12, 13, 14, 15, 16, 17, 19, 20, 21, 22, 23, 24, 25, 28, 29, 30, 31, 32, 33, 38, 44, 46, 47, 48, 50, 51, 53, 54, 57, 65, 66, 67, 68, 69, 70, 71, 72, 73, 74, 76, 78, 79, 80, 81, 82, 83, 85, 86, 87, 88, 89, 90, 91, 92, 93, 94, 95, 96, 97, 106, 107, 108, 109, 110, 111, 112, 114, 121, 122, 124, 125, 126, 135, 136, 137, 138, 139, 140, 141, 142, 145, 151, 155, 156, 157, 158, 160, 161, 162, 163, 168, 169, 170, 171], [0.0, 0.0, 0.0, 0.0, 0.0, 0.0, 0.0, 0.0, 0.0, 0.0, 0.0, 0.0, 0.0, 0.0, 0.0, 0.0, 0.0, 0.0, 0.0, 0.0, 0.0, 0.0, 0.0, 0.0, 0.0, 0.0, 0.0, 0.0, 0.0, 0.0, 0.0, 0.0, 0.0, 0.0, 0.0, 0.0, 0.0, 0.0, 0.0, 0.0, 0.0, 0.0, 0.0, 0.0, 0.0, 0.0, 0.0, 0.0, 0.0, 0.0, 0.0, 0.0, 0.0, 0.0, 0.0, 0.0, 0.0, 0.0, 0.0, 0.0, 0.0, 0.0, 0.0, 0.0, 0.0, 0.0, 0.0, 0.0, 0.0, 0.0, 0.0, 0.0, 0.0, 0.0, 0.0, 0.0, 0.0, 0.0, 0.0, 0.0, 0.0, 0.0, 0.0, 0.0, 0.0, 0.0, 0.0, 0.0, 0.0, 0.0, 0.0, 0.0, 0.0, 0.0, 0.0, 0.0, 0.0]): _vg.add([_i], _w, 'REPLACE')
_vg = ob_mesh_0026_mesh_0026mesh_002.vertex_groups.new(name='Eye.l')
_vg = ob_mesh_0026_mesh_0026mesh_002.vertex_groups.new(name='Middle2.l.001')
_vg = ob_mesh_0026_mesh_0026mesh_002.vertex_groups.new(name='Ring2.l.001')
_m = ob_mesh_0026_mesh_0026mesh_002.modifiers.new('Armature', 'ARMATURE')
_m = ob_mesh_0026_mesh_0026mesh_002.modifiers.new('Armature.001', 'ARMATURE')
_m.object = ob_hand_r
ob_hand_r.location = (0.0, 0.0, -1.225)
ob_hand_r.scale = (-0.4401, 0.4401, 0.4401)

# ---- collection membership
col_collection.objects.link(ob_mesh_0026_mesh_0026mesh_002)
col_collection.objects.link(ob_hand_r)

# ---- scene / render settings (as saved in the file)
scene.frame_start = 0; scene.frame_end = 45; scene.frame_set(0)
scene.render.engine = 'BLENDER_EEVEE_NEXT'
scene.cycles.sampling_pattern = 'TABULATED_SOBOL'
scene.cycles.use_light_tree = False
scene.view_settings.view_transform = 'Filmic'
bpy.context.view_layer.update()

# ---- added for rendering (the .blend has no active camera and no usable light): camera, sun
cam_auto = bpy.data.cameras.new('AutoCamera')
cam_auto.lens = 50.0
cam_auto.sensor_width = 36.0
cam_auto.clip_end = 1000.0
ob_auto_camera = bpy.data.objects.new('AutoCamera', cam_auto)
scene.collection.objects.link(ob_auto_camera)
ob_auto_camera.location = (-0.219707, -5.46559, 1.64014)
ob_auto_camera.rotation_euler = (1.09748, -7.21219e-08, 0.694738)
scene.camera = ob_auto_camera
light_auto_sun = bpy.data.lights.new('AutoSun', 'SUN')
light_auto_sun.energy = 3.0
light_auto_sun.angle = 0.0523599
ob_auto_sun = bpy.data.objects.new('AutoSun', light_auto_sun)
scene.collection.objects.link(ob_auto_sun)
ob_auto_sun.rotation_euler = (0.872665, 0.174533, 0.523599)
bpy.context.view_layer.update()
